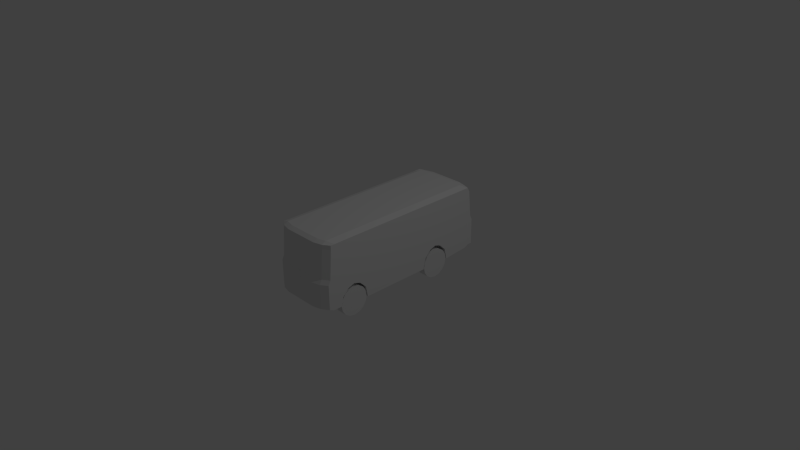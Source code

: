 # Source: Bus.blend  (saved by Blender 2.73.0; exported with 4.5.12 LTS)
import bpy
from mathutils import Matrix  # noqa: F401  (used for matrix-valued properties, if any)

bpy.ops.wm.read_factory_settings(use_empty=True)
scene = bpy.context.scene
scene.name = 'Scene'

# ---- collections
col_collection_1 = bpy.data.collections.new('Collection 1'); scene.collection.children.link(col_collection_1)

# ---- materials (node trees are filled in below, after node groups)
mat_material0_001 = bpy.data.materials.new('Material0.001')
mat_material0_001.alpha_threshold = 0.0
mat_material0_001.use_transparent_shadow = False
mat_material0_001.roughness = 0.5

# ---- material node trees

# ---- world
world_world = bpy.data.worlds.new('World'); scene.world = world_world
world_world.color = (0.05088, 0.05088, 0.05088)
world_world.use_sun_shadow = False
world_world.sun_shadow_jitter_overblur = 0.0
world_world.cycles.sampling_method = 'MANUAL'
world_world.cycles.sample_map_resolution = 256

# ---- cameras
cam_camera = bpy.data.cameras.new('Camera')
cam_camera.clip_end = 100.0
cam_camera.lens = 35.0
cam_camera.sensor_width = 32.0
cam_camera.sensor_height = 18.0
cam_camera.ortho_scale = 7.314
cam_camera.dof.focus_distance = 0.0
cam_camera.dof.aperture_fstop = 128.0

# ---- lights
light_lamp = bpy.data.lights.new('Lamp', 'POINT')
light_lamp.transmission_factor = 0.0
light_lamp.cutoff_distance = 30.0
light_lamp.energy = 100.0
light_lamp.shadow_buffer_clip_start = 1.001
light_lamp.shadow_soft_size = 0.1
light_lamp.shadow_maximum_resolution = 0.006
light_lamp.use_absolute_resolution = True
light_lamp.cycles.use_multiple_importance_sampling = False

# ---- meshes
me_paz3205green = bpy.data.meshes.new('Paz3205green')
me_paz3205green.from_pydata([(-45.0, 135.8, 16.53), (-45.0, 129.8, 16.53), (-45.0, 129.8, -16.47), (-45.0, 135.8, -16.47), (-45.0, 123.8, 16.53), (-45.0, 123.8, -19.47), (-45.0, 87.85, 16.53), (-45.0, 87.85, -22.47), (-45.0, 84.85, 16.53), (-45.0, 84.85, -7.474), (-45.0, 75.85, 16.53), (-45.0, 75.85, 1.526), (-45.0, 66.85, 16.53), (-45.0, 66.85, 4.527), (-45.0, 57.85, 16.53), (-45.0, 57.85, 1.526), (-45.0, 48.85, 16.53), (-45.0, 48.85, -7.474), (-45.0, 45.85, 16.53), (-45.0, 45.85, -22.47), (-45.0, -50.15, 16.53), (-45.0, -50.15, -22.47), (-45.0, -53.15, 16.53), (-45.0, -53.15, -7.474), (-45.0, -62.15, 16.53), (-45.0, -62.15, 1.526), (-45.0, -71.15, 16.53), (-45.0, -71.15, 4.527), (-45.0, -80.15, 16.53), (-45.0, -80.15, 1.526), (-45.0, -89.15, 16.53), (-45.0, -89.15, -7.474), (-45.0, -92.15, 16.53), (-45.0, -92.15, -19.47), (-45.0, -107.2, 16.53), (-45.0, -104.2, -19.47), (-45.0, -110.2, 16.53), (-45.0, -110.2, -16.47), (-45.0, -110.2, -13.47), (-45.0, -110.2, -16.47), (-45.0, -110.2, 16.53), (-45.0, -110.2, -7.474), (-45.0, -110.2, 13.53), (-45.0, -107.2, 22.53), (-45.0, -104.2, 16.53), (-45.0, -104.2, 61.53), (-45.0, -104.2, 67.53), (-45.0, -104.2, 61.53), (-45.0, -104.2, 16.53), (-45.0, -98.15, 16.53), (-45.0, -98.15, 67.53), (-45.0, -104.2, 67.53), (-45.0, 117.8, 16.53), (-45.0, 117.8, 67.53), (-45.0, 126.8, 16.53), (-45.0, 126.8, 67.53), (-45.0, 129.8, 61.53), (-45.0, 132.8, 16.53), (-45.0, 132.8, 25.53), (-45.0, 135.8, 19.53), (-45.0, 135.8, -16.47), (-45.0, 135.8, 19.53), (-45.0, 135.8, 16.53), (-45.0, 135.8, -16.47), (-45.0, 129.8, -16.47), (-36.0, 132.8, -16.47), (-36.0, 138.8, -16.47), (-45.0, 129.8, -16.47), (-45.0, 123.8, -19.47), (-36.0, 123.8, -19.47), (-36.0, 123.8, -19.47), (-36.0, 132.8, -16.47), (-45.0, 129.8, -16.47), (-45.0, 123.8, -19.47), (-45.0, 87.85, -22.47), (-36.0, 87.85, -22.47), (-36.0, 123.8, -19.47), (-45.0, 87.85, -22.47), (-45.0, 84.85, -7.474), (-36.0, 84.85, -7.474), (-36.0, 87.85, -22.47), (-45.0, 84.85, -7.474), (-45.0, 75.85, 1.526), (-36.0, 75.85, 1.526), (-36.0, 84.85, -7.474), (-45.0, 75.85, 1.526), (-45.0, 66.85, 4.527), (-36.0, 66.85, 4.527), (-36.0, 75.85, 1.526), (-45.0, 66.85, 4.527), (-45.0, 57.85, 1.526), (-36.0, 57.85, 1.526), (-36.0, 66.85, 4.527), (-45.0, 57.85, 1.526), (-45.0, 48.85, -7.474), (-36.0, 48.85, -7.474), (-36.0, 57.85, 1.526), (-45.0, 48.85, -7.474), (-45.0, 45.85, -22.47), (-36.0, 45.85, -22.47), (-36.0, 48.85, -7.474), (-45.0, 45.85, -22.47), (-45.0, -50.15, -22.47), (-36.0, -50.15, -22.47), (-36.0, 45.85, -22.47), (-45.0, -50.15, -22.47), (-45.0, -53.15, -7.474), (-36.0, -53.15, -7.474), (-36.0, -50.15, -22.47), (-45.0, -53.15, -7.474), (-45.0, -62.15, 1.526), (-36.0, -62.15, 1.526), (-36.0, -53.15, -7.474), (-45.0, -62.15, 1.526), (-45.0, -71.15, 4.527), (-36.0, -71.15, 4.527), (-36.0, -62.15, 1.526), (-45.0, -71.15, 4.527), (-45.0, -80.15, 1.526), (-36.0, -80.15, 1.526), (-36.0, -71.15, 4.527), (-45.0, -80.15, 1.526), (-45.0, -89.15, -7.474), (-36.0, -89.15, -7.474), (-36.0, -80.15, 1.526), (-45.0, -89.15, -7.474), (-45.0, -92.15, -19.47), (-36.0, -92.15, -19.47), (-36.0, -89.15, -7.474), (-45.0, -92.15, -19.47), (-45.0, -104.2, -19.47), (-36.0, -110.2, -19.47), (-36.0, -92.15, -19.47), (-45.0, -104.2, -19.47), (-45.0, -110.2, -16.47), (-36.0, -116.2, -16.47), (-36.0, -116.2, -16.47), (-36.0, -110.2, -19.47), (-45.0, -104.2, -19.47), (-45.0, -110.2, -16.47), (-45.0, -110.2, -13.47), (-36.0, -116.2, -13.47), (-36.0, -116.2, -13.47), (-36.0, -116.2, -16.47), (-45.0, -110.2, -16.47), (-45.0, -110.2, -7.474), (-36.0, -116.2, -7.474), (-45.0, -110.2, -7.474), (-45.0, -110.2, 13.53), (-36.0, -116.2, 13.53), (-36.0, -116.2, -7.474), (-45.0, -110.2, 13.53), (-45.0, -110.2, 16.53), (-36.0, -116.2, 16.53), (-36.0, -116.2, 13.53), (-45.0, -110.2, 16.53), (-45.0, -107.2, 22.53), (-36.0, -113.2, 22.53), (-36.0, -113.2, 22.53), (-36.0, -116.2, 16.53), (-45.0, -110.2, 16.53), (-45.0, -107.2, 22.53), (-45.0, -104.2, 61.53), (-36.0, -110.2, 61.53), (-36.0, -110.2, 61.53), (-36.0, -113.2, 22.53), (-45.0, -107.2, 22.53), (-45.0, -104.2, 61.53), (-45.0, -104.2, 67.53), (-36.0, -110.2, 67.53), (-36.0, -110.2, 61.53), (-45.0, -104.2, 67.53), (-45.0, -98.15, 67.53), (-36.0, -104.2, 70.53), (-36.0, -104.2, 70.53), (-36.0, -110.2, 67.53), (-45.0, -104.2, 67.53), (-45.0, 117.8, 67.53), (-36.0, 120.8, 70.53), (-45.0, 117.8, 67.53), (-45.0, 126.8, 67.53), (-36.0, 129.8, 67.53), (-36.0, 129.8, 67.53), (-36.0, 120.8, 70.53), (-45.0, 117.8, 67.53), (-45.0, 126.8, 67.53), (-45.0, 129.8, 61.53), (-36.0, 132.8, 61.53), (-36.0, 132.8, 61.53), (-36.0, 129.8, 67.53), (-45.0, 126.8, 67.53), (-45.0, 129.8, 61.53), (-45.0, 132.8, 25.53), (-36.0, 135.8, 25.53), (-36.0, 135.8, 25.53), (-36.0, 132.8, 61.53), (-45.0, 129.8, 61.53), (-45.0, 132.8, 25.53), (-45.0, 135.8, 19.53), (-36.0, 138.8, 19.53), (-36.0, 138.8, 19.53), (-36.0, 135.8, 25.53), (-45.0, 132.8, 25.53), (-45.0, 135.8, 19.53), (-45.0, 135.8, -16.47), (-36.0, 138.8, -16.47), (-36.0, 138.8, 19.53), (-24.0, 132.8, -16.47), (-24.0, 141.8, -16.47), (-36.0, 132.8, -16.47), (-36.0, 123.8, -19.47), (-24.0, 123.8, -19.47), (-24.0, 132.8, -16.47), (-36.0, 123.8, -19.47), (-36.0, 87.85, -22.47), (-24.0, 87.85, -22.47), (-24.0, 123.8, -19.47), (-36.0, 87.85, -22.47), (-36.0, 84.85, -7.474), (-24.0, 84.85, -22.47), (-24.0, 84.85, -22.47), (-24.0, 87.85, -22.47), (-36.0, 87.85, -22.47), (-36.0, 84.85, -7.474), (-36.0, 75.85, 1.526), (-24.0, 75.85, -22.47), (-24.0, 75.85, -22.47), (-24.0, 84.85, -22.47), (-36.0, 84.85, -7.474), (-36.0, 75.85, 1.526), (-36.0, 66.85, 4.527), (-24.0, 66.85, -22.47), (-24.0, 66.85, -22.47), (-24.0, 75.85, -22.47), (-36.0, 75.85, 1.526), (-36.0, 66.85, 4.527), (-36.0, 57.85, 1.526), (-24.0, 57.85, -22.47), (-24.0, 57.85, -22.47), (-24.0, 66.85, -22.47), (-36.0, 66.85, 4.527), (-36.0, 57.85, 1.526), (-36.0, 48.85, -7.474), (-24.0, 48.85, -22.47), (-24.0, 48.85, -22.47), (-24.0, 57.85, -22.47), (-36.0, 57.85, 1.526), (-36.0, 48.85, -7.474), (-36.0, 45.85, -22.47), (-24.0, 45.85, -22.47), (-24.0, 45.85, -22.47), (-24.0, 48.85, -22.47), (-36.0, 48.85, -7.474), (-24.0, -50.15, -22.47), (-24.0, 45.85, -22.47), (-36.0, -50.15, -22.47), (-36.0, -53.15, -7.474), (-24.0, -53.15, -22.47), (-24.0, -53.15, -22.47), (-24.0, -50.15, -22.47), (-36.0, -50.15, -22.47), (-36.0, -53.15, -7.474), (-36.0, -62.15, 1.526), (-24.0, -62.15, -22.47), (-24.0, -62.15, -22.47), (-24.0, -53.15, -22.47), (-36.0, -53.15, -7.474), (-36.0, -62.15, 1.526), (-36.0, -71.15, 4.527), (-24.0, -71.15, -22.47), (-24.0, -71.15, -22.47), (-24.0, -62.15, -22.47), (-36.0, -62.15, 1.526), (-36.0, -71.15, 4.527), (-36.0, -80.15, 1.526), (-24.0, -80.15, -19.47), (-24.0, -80.15, -19.47), (-24.0, -71.15, -22.47), (-36.0, -71.15, 4.527), (-36.0, -80.15, 1.526), (-36.0, -89.15, -7.474), (-24.0, -89.15, -19.47), (-24.0, -89.15, -19.47), (-24.0, -80.15, -19.47), (-36.0, -80.15, 1.526), (-36.0, -89.15, -7.474), (-36.0, -92.15, -19.47), (-24.0, -92.15, -19.47), (-24.0, -92.15, -19.47), (-24.0, -89.15, -19.47), (-36.0, -89.15, -7.474), (-24.0, -113.2, -19.47), (-24.0, -92.15, -19.47), (-36.0, -110.2, -19.47), (-36.0, -116.2, -16.47), (-24.0, -119.2, -16.47), (-24.0, -119.2, -16.47), (-24.0, -113.2, -19.47), (-36.0, -110.2, -19.47), (-36.0, -116.2, -16.47), (-36.0, -116.2, -13.47), (-24.0, -119.2, -13.47), (-24.0, -119.2, -16.47), (-36.0, -116.2, -13.47), (-36.0, -116.2, -7.474), (-24.0, -119.2, -7.474), (-24.0, -119.2, -13.47), (-36.0, -116.2, -7.474), (-36.0, -116.2, 13.53), (-24.0, -119.2, 13.53), (-24.0, -119.2, -7.474), (-36.0, -116.2, 13.53), (-36.0, -116.2, 16.53), (-24.0, -119.2, 16.53), (-24.0, -119.2, 13.53), (-36.0, -116.2, 16.53), (-36.0, -113.2, 22.53), (-24.0, -116.2, 22.53), (-24.0, -116.2, 22.53), (-24.0, -119.2, 16.53), (-36.0, -116.2, 16.53), (-36.0, -113.2, 22.53), (-36.0, -110.2, 61.53), (-24.0, -113.2, 61.53), (-24.0, -113.2, 61.53), (-24.0, -116.2, 22.53), (-36.0, -113.2, 22.53), (-36.0, -110.2, 61.53), (-36.0, -110.2, 67.53), (-24.0, -113.2, 67.53), (-24.0, -113.2, 61.53), (-36.0, -110.2, 67.53), (-36.0, -104.2, 70.53), (-24.0, -107.2, 70.53), (-24.0, -107.2, 70.53), (-24.0, -113.2, 67.53), (-36.0, -110.2, 67.53), (-36.0, -104.2, 70.53), (-36.0, 120.8, 70.53), (-24.0, 123.8, 70.53), (-24.0, -107.2, 70.53), (-36.0, 120.8, 70.53), (-36.0, 129.8, 67.53), (-24.0, 132.8, 67.53), (-24.0, 132.8, 67.53), (-24.0, 123.8, 70.53), (-36.0, 120.8, 70.53), (-36.0, 129.8, 67.53), (-36.0, 132.8, 61.53), (-24.0, 135.8, 61.53), (-24.0, 135.8, 61.53), (-24.0, 132.8, 67.53), (-36.0, 129.8, 67.53), (-36.0, 132.8, 61.53), (-36.0, 135.8, 25.53), (-24.0, 138.8, 25.53), (-24.0, 138.8, 25.53), (-24.0, 135.8, 61.53), (-36.0, 132.8, 61.53), (-36.0, 135.8, 25.53), (-36.0, 138.8, 19.53), (-24.0, 141.8, 19.53), (-24.0, 141.8, 19.53), (-24.0, 138.8, 25.53), (-36.0, 135.8, 25.53), (-36.0, 138.8, 19.53), (-36.0, 138.8, -16.47), (-24.0, 141.8, -16.47), (-24.0, 141.8, 19.53), (24.0, 132.8, -16.47), (24.0, 141.8, -16.47), (-24.0, 132.8, -16.47), (-24.0, 123.8, -19.47), (24.0, 123.8, -19.47), (24.0, 132.8, -16.47), (-24.0, 123.8, -19.47), (-24.0, 87.85, -22.47), (24.0, 87.85, -22.47), (24.0, 123.8, -19.47), (-24.0, 87.85, -22.47), (-24.0, 84.85, -22.47), (24.0, 84.85, -22.47), (24.0, 87.85, -22.47), (-24.0, 75.85, -22.47), (24.0, 75.85, -22.47), (-24.0, 66.85, -22.47), (24.0, 66.85, -22.47), (-24.0, 57.85, -22.47), (24.0, 57.85, -22.47), (-24.0, 48.85, -22.47), (24.0, 48.85, -22.47), (24.0, 45.85, -22.47), (24.0, -50.15, -22.47), (-24.0, -53.15, -22.47), (24.0, -53.15, -22.47), (-24.0, -62.15, -22.47), (24.0, -62.15, -22.47), (-24.0, -71.15, -22.47), (24.0, -71.15, -22.47), (-24.0, -71.15, -22.47), (-24.0, -80.15, -19.47), (24.0, -80.15, -19.47), (24.0, -71.15, -22.47), (-24.0, -80.15, -19.47), (-24.0, -89.15, -19.47), (24.0, -89.15, -19.47), (24.0, -80.15, -19.47), (24.0, -92.15, -19.47), (24.0, -113.2, -19.47), (-24.0, -113.2, -19.47), (-24.0, -119.2, -16.47), (24.0, -119.2, -16.47), (24.0, -113.2, -19.47), (-24.0, -119.2, -16.47), (-24.0, -119.2, -13.47), (24.0, -119.2, -13.47), (24.0, -119.2, -16.47), (-24.0, -119.2, -7.474), (24.0, -119.2, -7.474), (-24.0, -119.2, 13.53), (24.0, -119.2, 13.53), (-24.0, -119.2, 16.53), (24.0, -119.2, 16.53), (-24.0, -119.2, 16.53), (-24.0, -116.2, 22.53), (24.0, -116.2, 22.53), (24.0, -119.2, 16.53), (-24.0, -116.2, 22.53), (-24.0, -113.2, 61.53), (24.0, -113.2, 61.53), (24.0, -116.2, 22.53), (-24.0, -113.2, 61.53), (-24.0, -113.2, 67.53), (24.0, -113.2, 67.53), (24.0, -113.2, 61.53), (-24.0, -113.2, 67.53), (-24.0, -107.2, 70.53), (24.0, -107.2, 70.53), (24.0, -113.2, 67.53), (24.0, 123.8, 70.53), (24.0, -107.2, 70.53), (-24.0, 123.8, 70.53), (-24.0, 132.8, 67.53), (24.0, 132.8, 67.53), (24.0, 123.8, 70.53), (-24.0, 132.8, 67.53), (-24.0, 135.8, 61.53), (24.0, 135.8, 61.53), (24.0, 132.8, 67.53), (-24.0, 135.8, 61.53), (-24.0, 138.8, 25.53), (24.0, 138.8, 25.53), (24.0, 135.8, 61.53), (-24.0, 138.8, 25.53), (-24.0, 141.8, 19.53), (24.0, 141.8, 19.53), (24.0, 138.8, 25.53), (-24.0, 141.8, 19.53), (-24.0, 141.8, -16.47), (24.0, 141.8, -16.47), (24.0, 141.8, 19.53), (36.0, 132.8, -16.47), (36.0, 138.8, -16.47), (24.0, 132.8, -16.47), (24.0, 123.8, -19.47), (36.0, 123.8, -19.47), (36.0, 132.8, -16.47), (24.0, 123.8, -19.47), (24.0, 87.85, -22.47), (36.0, 87.85, -22.47), (36.0, 123.8, -19.47), (24.0, 87.85, -22.47), (24.0, 84.85, -22.47), (36.0, 84.85, -7.474), (36.0, 84.85, -7.474), (36.0, 87.85, -22.47), (24.0, 87.85, -22.47), (24.0, 84.85, -22.47), (24.0, 75.85, -22.47), (36.0, 75.85, 1.526), (36.0, 75.85, 1.526), (36.0, 84.85, -7.474), (24.0, 84.85, -22.47), (24.0, 75.85, -22.47), (24.0, 66.85, -22.47), (36.0, 66.85, 4.527), (36.0, 66.85, 4.527), (36.0, 75.85, 1.526), (24.0, 75.85, -22.47), (24.0, 66.85, -22.47), (24.0, 57.85, -22.47), (36.0, 57.85, 1.526), (36.0, 57.85, 1.526), (36.0, 66.85, 4.527), (24.0, 66.85, -22.47), (24.0, 57.85, -22.47), (24.0, 48.85, -22.47), (36.0, 48.85, -7.474), (36.0, 48.85, -7.474), (36.0, 57.85, 1.526), (24.0, 57.85, -22.47), (24.0, 48.85, -22.47), (24.0, 45.85, -22.47), (36.0, 45.85, -22.47), (36.0, 45.85, -22.47), (36.0, 48.85, -7.474), (24.0, 48.85, -22.47), (36.0, -50.15, -22.47), (36.0, 45.85, -22.47), (24.0, -50.15, -22.47), (24.0, -53.15, -22.47), (36.0, -53.15, -7.474), (36.0, -53.15, -7.474), (36.0, -50.15, -22.47), (24.0, -50.15, -22.47), (24.0, -53.15, -22.47), (24.0, -62.15, -22.47), (36.0, -62.15, 1.526), (36.0, -62.15, 1.526), (36.0, -53.15, -7.474), (24.0, -53.15, -22.47), (24.0, -62.15, -22.47), (24.0, -71.15, -22.47), (36.0, -71.15, 4.527), (36.0, -71.15, 4.527), (36.0, -62.15, 1.526), (24.0, -62.15, -22.47), (24.0, -71.15, -22.47), (24.0, -80.15, -19.47), (36.0, -80.15, 1.526), (36.0, -80.15, 1.526), (36.0, -71.15, 4.527), (24.0, -71.15, -22.47), (24.0, -80.15, -19.47), (24.0, -89.15, -19.47), (36.0, -89.15, -7.474), (36.0, -89.15, -7.474), (36.0, -80.15, 1.526), (24.0, -80.15, -19.47), (24.0, -89.15, -19.47), (24.0, -92.15, -19.47), (36.0, -92.15, -19.47), (36.0, -92.15, -19.47), (36.0, -89.15, -7.474), (24.0, -89.15, -19.47), (36.0, -110.2, -19.47), (36.0, -92.15, -19.47), (24.0, -113.2, -19.47), (24.0, -119.2, -16.47), (36.0, -116.2, -16.47), (36.0, -116.2, -16.47), (36.0, -110.2, -19.47), (24.0, -113.2, -19.47), (24.0, -119.2, -16.47), (24.0, -119.2, -13.47), (36.0, -116.2, -13.47), (36.0, -116.2, -16.47), (24.0, -119.2, -7.474), (36.0, -116.2, -7.474), (24.0, -119.2, 13.53), (36.0, -116.2, 13.53), (24.0, -119.2, 16.53), (36.0, -116.2, 16.53), (24.0, -119.2, 16.53), (24.0, -116.2, 22.53), (36.0, -113.2, 22.53), (36.0, -113.2, 22.53), (36.0, -116.2, 16.53), (24.0, -119.2, 16.53), (24.0, -116.2, 22.53), (24.0, -113.2, 61.53), (36.0, -110.2, 61.53), (36.0, -110.2, 61.53), (36.0, -113.2, 22.53), (24.0, -116.2, 22.53), (24.0, -113.2, 61.53), (24.0, -113.2, 67.53), (36.0, -110.2, 67.53), (36.0, -110.2, 61.53), (24.0, -113.2, 67.53), (24.0, -107.2, 70.53), (36.0, -104.2, 70.53), (36.0, -104.2, 70.53), (36.0, -110.2, 67.53), (24.0, -113.2, 67.53), (36.0, 120.8, 70.53), (36.0, -104.2, 70.53), (24.0, 123.8, 70.53), (24.0, 132.8, 67.53), (36.0, 129.8, 67.53), (36.0, 129.8, 67.53), (36.0, 120.8, 70.53), (24.0, 123.8, 70.53), (24.0, 132.8, 67.53), (24.0, 135.8, 61.53), (36.0, 132.8, 61.53), (36.0, 132.8, 61.53), (36.0, 129.8, 67.53), (24.0, 132.8, 67.53), (24.0, 135.8, 61.53), (24.0, 138.8, 25.53), (36.0, 135.8, 25.53), (36.0, 135.8, 25.53), (36.0, 132.8, 61.53), (24.0, 135.8, 61.53), (24.0, 138.8, 25.53), (24.0, 141.8, 19.53), (36.0, 138.8, 19.53), (36.0, 138.8, 19.53), (36.0, 135.8, 25.53), (24.0, 138.8, 25.53), (24.0, 141.8, 19.53), (24.0, 141.8, -16.47), (36.0, 138.8, -16.47), (36.0, 138.8, 19.53), (45.0, 129.8, -16.47), (45.0, 135.8, -16.47), (45.0, 123.8, -19.47), (45.0, 123.8, -19.47), (45.0, 129.8, -16.47), (36.0, 132.8, -16.47), (36.0, 123.8, -19.47), (36.0, 87.85, -22.47), (45.0, 87.85, -22.47), (45.0, 123.8, -19.47), (36.0, 87.85, -22.47), (36.0, 84.85, -7.474), (45.0, 84.85, -7.474), (45.0, 87.85, -22.47), (36.0, 84.85, -7.474), (36.0, 75.85, 1.526), (45.0, 75.85, 1.526), (45.0, 84.85, -7.474), (36.0, 75.85, 1.526), (36.0, 66.85, 4.527), (45.0, 66.85, 4.527), (45.0, 75.85, 1.526), (36.0, 66.85, 4.527), (36.0, 57.85, 1.526), (45.0, 57.85, 1.526), (45.0, 66.85, 4.527), (36.0, 57.85, 1.526), (36.0, 48.85, -7.474), (45.0, 48.85, -7.474), (45.0, 57.85, 1.526), (36.0, 48.85, -7.474), (36.0, 45.85, -22.47), (45.0, 45.85, -22.47), (45.0, 48.85, -7.474), (45.0, -50.15, -22.47), (45.0, 45.85, -22.47), (36.0, -50.15, -22.47), (36.0, -53.15, -7.474), (45.0, -53.15, -7.474), (45.0, -50.15, -22.47), (36.0, -53.15, -7.474), (36.0, -62.15, 1.526), (45.0, -62.15, 1.526), (45.0, -53.15, -7.474), (36.0, -62.15, 1.526), (36.0, -71.15, 4.527), (45.0, -71.15, 4.527), (45.0, -62.15, 1.526), (36.0, -71.15, 4.527), (36.0, -80.15, 1.526), (45.0, -80.15, 1.526), (45.0, -71.15, 4.527), (36.0, -80.15, 1.526), (36.0, -89.15, -7.474), (45.0, -89.15, -7.474), (45.0, -80.15, 1.526), (36.0, -89.15, -7.474), (36.0, -92.15, -19.47), (45.0, -92.15, -19.47), (45.0, -89.15, -7.474), (45.0, -104.2, -19.47), (45.0, -92.15, -19.47), (36.0, -110.2, -19.47), (36.0, -116.2, -16.47), (45.0, -110.2, -16.47), (45.0, -104.2, -19.47), (36.0, -116.2, -16.47), (36.0, -116.2, -13.47), (45.0, -110.2, -13.47), (45.0, -110.2, -16.47), (36.0, -116.2, -7.474), (45.0, -110.2, -7.474), (36.0, -116.2, -7.474), (36.0, -116.2, 13.53), (45.0, -110.2, 13.53), (45.0, -110.2, -7.474), (36.0, -116.2, 13.53), (36.0, -116.2, 16.53), (45.0, -110.2, 16.53), (45.0, -110.2, 13.53), (36.0, -116.2, 16.53), (36.0, -113.2, 22.53), (45.0, -107.2, 22.53), (45.0, -107.2, 22.53), (45.0, -110.2, 16.53), (36.0, -116.2, 16.53), (36.0, -113.2, 22.53), (36.0, -110.2, 61.53), (45.0, -104.2, 61.53), (45.0, -104.2, 61.53), (45.0, -107.2, 22.53), (36.0, -113.2, 22.53), (36.0, -110.2, 61.53), (36.0, -110.2, 67.53), (45.0, -104.2, 67.53), (45.0, -104.2, 61.53), (36.0, -110.2, 67.53), (36.0, -104.2, 70.53), (45.0, -98.15, 67.53), (45.0, -98.15, 67.53), (45.0, -104.2, 67.53), (36.0, -110.2, 67.53), (36.0, -104.2, 70.53), (36.0, 120.8, 70.53), (45.0, 117.8, 67.53), (45.0, 117.8, 67.53), (45.0, -98.15, 67.53), (36.0, -104.2, 70.53), (36.0, 120.8, 70.53), (36.0, 129.8, 67.53), (45.0, 126.8, 67.53), (45.0, 126.8, 67.53), (36.0, 120.8, 70.53), (36.0, 129.8, 67.53), (36.0, 132.8, 61.53), (45.0, 129.8, 61.53), (45.0, 129.8, 61.53), (45.0, 126.8, 67.53), (36.0, 129.8, 67.53), (36.0, 132.8, 61.53), (36.0, 135.8, 25.53), (45.0, 132.8, 25.53), (45.0, 132.8, 25.53), (45.0, 129.8, 61.53), (36.0, 132.8, 61.53), (36.0, 135.8, 25.53), (36.0, 138.8, 19.53), (45.0, 135.8, 19.53), (45.0, 135.8, 19.53), (45.0, 132.8, 25.53), (36.0, 135.8, 25.53), (36.0, 138.8, 19.53), (36.0, 138.8, -16.47), (45.0, 135.8, -16.47), (45.0, 135.8, 19.53), (45.0, 135.8, -16.47), (45.0, 129.8, -16.47), (45.0, 129.8, 16.53), (45.0, 135.8, 16.53), (45.0, 123.8, -19.47), (45.0, 123.8, 16.53), (45.0, 87.85, -22.47), (45.0, 87.85, 16.53), (45.0, 84.85, -7.474), (45.0, 84.85, 16.53), (45.0, 75.85, 1.526), (45.0, 75.85, 16.53), (45.0, 66.85, 4.527), (45.0, 66.85, 16.53), (45.0, 57.85, 1.526), (45.0, 57.85, 16.53), (45.0, 48.85, -7.474), (45.0, 48.85, 16.53), (45.0, 45.85, -22.47), (45.0, 45.85, 16.53), (45.0, -50.15, -22.47), (45.0, -50.15, 16.53), (45.0, -53.15, -7.474), (45.0, -53.15, 16.53), (45.0, -62.15, 1.526), (45.0, -62.15, 16.53), (45.0, -71.15, 4.527), (45.0, -71.15, 16.53), (45.0, -80.15, 1.526), (45.0, -80.15, 16.53), (45.0, -89.15, -7.474), (45.0, -89.15, 16.53), (45.0, -92.15, -19.47), (45.0, -92.15, 16.53), (45.0, -104.2, -19.47), (45.0, -107.2, 16.53), (45.0, -110.2, -16.47), (45.0, -110.2, 16.53), (45.0, -110.2, -16.47), (45.0, -110.2, -13.47), (45.0, -110.2, 16.53), (45.0, -110.2, -7.474), (45.0, -110.2, 13.53), (45.0, -107.2, 22.53), (45.0, -104.2, 61.53), (45.0, -104.2, 16.53), (45.0, -104.2, 61.53), (45.0, -104.2, 67.53), (45.0, -104.2, 16.53), (45.0, -104.2, 67.53), (45.0, -98.15, 67.53), (45.0, -98.15, 16.53), (45.0, 117.8, 67.53), (45.0, 117.8, 16.53), (45.0, 126.8, 67.53), (45.0, 126.8, 16.53), (45.0, 129.8, 61.53), (45.0, 132.8, 25.53), (45.0, 132.8, 16.53), (45.0, 135.8, 19.53), (45.0, 135.8, 19.53), (45.0, 135.8, -16.47), (45.0, 135.8, 16.53), (-29.33, -79.02, -2.097), (-29.33, -71.15, -0.4624), (-29.33, -71.15, -20.47), (-29.33, -85.29, -6.332), (-29.33, -89.56, -12.7), (-29.33, -91.16, -20.47), (-29.33, -89.56, -28.24), (-29.33, -85.53, -34.35), (-29.33, -79.09, -38.82), (-29.33, -71.15, -40.48), (-29.33, -63.38, -38.88), (-29.33, -57.18, -34.78), (-29.33, -52.81, -28.41), (-29.33, -51.14, -20.47), (-29.33, -52.81, -12.54), (-29.33, -57.01, -6.332), (-29.33, -63.62, -1.963), (-29.33, -71.15, -0.4624), (-29.33, -79.02, -2.097), (-42.67, -79.02, -2.097), (-42.67, -71.15, -0.4624), (-29.33, -79.02, -2.097), (-29.33, -85.29, -6.332), (-42.67, -85.29, -6.332), (-42.67, -79.02, -2.097), (-29.33, -85.29, -6.332), (-29.33, -89.56, -12.7), (-42.67, -89.56, -12.7), (-42.67, -85.29, -6.332), (-29.33, -89.56, -12.7), (-29.33, -91.16, -20.47), (-42.67, -91.16, -20.47), (-42.67, -89.56, -12.7), (-29.33, -91.16, -20.47), (-29.33, -89.56, -28.24), (-42.67, -89.56, -28.24), (-42.67, -91.16, -20.47), (-29.33, -89.56, -28.24), (-29.33, -85.53, -34.35), (-42.67, -85.53, -34.35), (-42.67, -89.56, -28.24), (-29.33, -85.53, -34.35), (-29.33, -79.09, -38.82), (-42.67, -79.09, -38.82), (-42.67, -85.53, -34.35), (-29.33, -79.09, -38.82), (-29.33, -71.15, -40.48), (-42.67, -71.15, -40.48), (-42.67, -79.09, -38.82), (-29.33, -71.15, -40.48), (-29.33, -63.38, -38.88), (-42.67, -63.38, -38.88), (-42.67, -71.15, -40.48), (-29.33, -63.38, -38.88), (-29.33, -57.18, -34.78), (-42.67, -57.18, -34.78), (-42.67, -63.38, -38.88), (-29.33, -57.18, -34.78), (-29.33, -52.81, -28.41), (-42.67, -52.81, -28.41), (-42.67, -57.18, -34.78), (-29.33, -52.81, -28.41), (-29.33, -51.14, -20.47), (-42.67, -51.14, -20.47), (-42.67, -52.81, -28.41), (-29.33, -51.14, -20.47), (-29.33, -52.81, -12.54), (-42.67, -52.81, -12.54), (-42.67, -51.14, -20.47), (-29.33, -52.81, -12.54), (-29.33, -57.01, -6.332), (-42.67, -57.01, -6.332), (-42.67, -52.81, -12.54), (-29.33, -57.01, -6.332), (-29.33, -63.62, -1.963), (-42.67, -63.62, -1.963), (-42.67, -57.01, -6.332), (-29.33, -63.62, -1.963), (-29.33, -71.15, -0.4624), (-42.67, -71.15, -0.4624), (-42.67, -63.62, -1.963), (-42.67, -71.15, -0.4624), (-42.67, -79.02, -2.097), (-42.67, -71.15, -20.47), (-42.67, -85.29, -6.332), (-42.67, -89.56, -12.7), (-42.67, -91.16, -20.47), (-42.67, -89.56, -28.24), (-42.67, -85.53, -34.35), (-42.67, -79.09, -38.82), (-42.67, -71.15, -40.48), (-42.67, -63.38, -38.88), (-42.67, -57.18, -34.78), (-42.67, -52.81, -28.41), (-42.67, -51.14, -20.47), (-42.67, -52.81, -12.54), (-42.67, -57.01, -6.332), (-42.67, -63.62, -1.963), (43.67, -79.02, -2.097), (43.67, -71.15, -0.4624), (43.67, -71.15, -20.47), (43.67, -85.29, -6.332), (43.67, -89.56, -12.7), (43.67, -91.16, -20.47), (43.67, -89.56, -28.24), (43.67, -85.53, -34.35), (43.67, -79.09, -38.82), (43.67, -71.15, -40.48), (43.67, -63.38, -38.88), (43.67, -57.18, -34.78), (43.67, -52.81, -28.41), (43.67, -51.14, -20.47), (43.67, -52.81, -12.54), (43.67, -57.01, -6.332), (43.67, -63.62, -1.963), (43.67, -71.15, -0.4624), (43.67, -79.02, -2.097), (30.33, -79.02, -2.097), (30.33, -71.15, -0.4624), (43.67, -79.02, -2.097), (43.67, -85.29, -6.332), (30.33, -85.29, -6.332), (30.33, -79.02, -2.097), (43.67, -85.29, -6.332), (43.67, -89.56, -12.7), (30.33, -89.56, -12.7), (30.33, -85.29, -6.332), (43.67, -89.56, -12.7), (43.67, -91.16, -20.47), (30.33, -91.16, -20.47), (30.33, -89.56, -12.7), (43.67, -91.16, -20.47), (43.67, -89.56, -28.24), (30.33, -89.56, -28.24), (30.33, -91.16, -20.47), (43.67, -89.56, -28.24), (43.67, -85.53, -34.35), (30.33, -85.53, -34.35), (30.33, -89.56, -28.24), (43.67, -85.53, -34.35), (43.67, -79.09, -38.82), (30.33, -79.09, -38.82), (30.33, -85.53, -34.35), (43.67, -79.09, -38.82), (43.67, -71.15, -40.48), (30.33, -71.15, -40.48), (30.33, -79.09, -38.82), (43.67, -71.15, -40.48), (43.67, -63.38, -38.88), (30.33, -63.38, -38.88), (30.33, -71.15, -40.48), (43.67, -63.38, -38.88), (43.67, -57.18, -34.78), (30.33, -57.18, -34.78), (30.33, -63.38, -38.88), (43.67, -57.18, -34.78), (43.67, -52.81, -28.41), (30.33, -52.81, -28.41), (30.33, -57.18, -34.78), (43.67, -52.81, -28.41), (43.67, -51.14, -20.47), (30.33, -51.14, -20.47), (30.33, -52.81, -28.41), (43.67, -51.14, -20.47), (43.67, -52.81, -12.54), (30.33, -52.81, -12.54), (30.33, -51.14, -20.47), (43.67, -52.81, -12.54), (43.67, -57.01, -6.332), (30.33, -57.01, -6.332), (30.33, -52.81, -12.54), (43.67, -57.01, -6.332), (43.67, -63.62, -1.963), (30.33, -63.62, -1.963), (30.33, -57.01, -6.332), (43.67, -63.62, -1.963), (43.67, -71.15, -0.4624), (30.33, -71.15, -0.4624), (30.33, -63.62, -1.963), (30.33, -71.15, -0.4624), (30.33, -79.02, -2.097), (30.33, -71.15, -20.47), (30.33, -85.29, -6.332), (30.33, -89.56, -12.7), (30.33, -91.16, -20.47), (30.33, -89.56, -28.24), (30.33, -85.53, -34.35), (30.33, -79.09, -38.82), (30.33, -71.15, -40.48), (30.33, -63.38, -38.88), (30.33, -57.18, -34.78), (30.33, -52.81, -28.41), (30.33, -51.14, -20.47), (30.33, -52.81, -12.54), (30.33, -57.01, -6.332), (30.33, -63.62, -1.963), (-29.33, 58.98, -3.097), (-29.33, 66.85, -1.462), (-29.33, 66.85, -21.47), (-29.33, 52.71, -7.332), (-29.33, 48.44, -13.7), (-29.33, 46.84, -21.47), (-29.33, 48.44, -29.24), (-29.33, 52.47, -35.35), (-29.33, 58.91, -39.82), (-29.33, 66.85, -41.48), (-29.33, 74.62, -39.88), (-29.33, 80.82, -35.78), (-29.33, 85.19, -29.41), (-29.33, 86.86, -21.47), (-29.33, 85.19, -13.54), (-29.33, 80.99, -7.332), (-29.33, 74.38, -2.963), (-29.33, 66.85, -1.462), (-29.33, 58.98, -3.097), (-42.67, 58.98, -3.097), (-42.67, 66.85, -1.462), (-29.33, 58.98, -3.097), (-29.33, 52.71, -7.332), (-42.67, 52.71, -7.332), (-42.67, 58.98, -3.097), (-29.33, 52.71, -7.332), (-29.33, 48.44, -13.7), (-42.67, 48.44, -13.7), (-42.67, 52.71, -7.332), (-29.33, 48.44, -13.7), (-29.33, 46.84, -21.47), (-42.67, 46.84, -21.47), (-42.67, 48.44, -13.7), (-29.33, 46.84, -21.47), (-29.33, 48.44, -29.24), (-42.67, 48.44, -29.24), (-42.67, 46.84, -21.47), (-29.33, 48.44, -29.24), (-29.33, 52.47, -35.35), (-42.67, 52.47, -35.35), (-42.67, 48.44, -29.24), (-29.33, 52.47, -35.35), (-29.33, 58.91, -39.82), (-42.67, 58.91, -39.82), (-42.67, 52.47, -35.35), (-29.33, 58.91, -39.82), (-29.33, 66.85, -41.48), (-42.67, 66.85, -41.48), (-42.67, 58.91, -39.82), (-29.33, 66.85, -41.48), (-29.33, 74.62, -39.88), (-42.67, 74.62, -39.88), (-42.67, 66.85, -41.48), (-29.33, 74.62, -39.88), (-29.33, 80.82, -35.78), (-42.67, 80.82, -35.78), (-42.67, 74.62, -39.88), (-29.33, 80.82, -35.78), (-29.33, 85.19, -29.41), (-42.67, 85.19, -29.41), (-42.67, 80.82, -35.78), (-29.33, 85.19, -29.41), (-29.33, 86.86, -21.47), (-42.67, 86.86, -21.47), (-42.67, 85.19, -29.41), (-29.33, 86.86, -21.47), (-29.33, 85.19, -13.54), (-42.67, 85.19, -13.54), (-42.67, 86.86, -21.47), (-29.33, 85.19, -13.54), (-29.33, 80.99, -7.332), (-42.67, 80.99, -7.332), (-42.67, 85.19, -13.54), (-29.33, 80.99, -7.332), (-29.33, 74.38, -2.963), (-42.67, 74.38, -2.963), (-42.67, 80.99, -7.332), (-29.33, 74.38, -2.963), (-29.33, 66.85, -1.462), (-42.67, 66.85, -1.462), (-42.67, 74.38, -2.963), (-42.67, 66.85, -1.462), (-42.67, 58.98, -3.097), (-42.67, 66.85, -21.47), (-42.67, 52.71, -7.332), (-42.67, 48.44, -13.7), (-42.67, 46.84, -21.47), (-42.67, 48.44, -29.24), (-42.67, 52.47, -35.35), (-42.67, 58.91, -39.82), (-42.67, 66.85, -41.48), (-42.67, 74.62, -39.88), (-42.67, 80.82, -35.78), (-42.67, 85.19, -29.41), (-42.67, 86.86, -21.47), (-42.67, 85.19, -13.54), (-42.67, 80.99, -7.332), (-42.67, 74.38, -2.963), (44.67, 58.98, -3.097), (44.67, 66.85, -1.462), (44.67, 66.85, -21.47), (44.67, 52.71, -7.332), (44.67, 48.44, -13.7), (44.67, 46.84, -21.47), (44.67, 48.44, -29.24), (44.67, 52.47, -35.35), (44.67, 58.91, -39.82), (44.67, 66.85, -41.48), (44.67, 74.62, -39.88), (44.67, 80.82, -35.78), (44.67, 85.19, -29.41), (44.67, 86.86, -21.47), (44.67, 85.19, -13.54), (44.67, 80.99, -7.332), (44.67, 74.38, -2.963), (44.67, 66.85, -1.462), (44.67, 58.98, -3.097), (31.33, 58.98, -3.097), (31.33, 66.85, -1.462), (44.67, 58.98, -3.097), (44.67, 52.71, -7.332), (31.33, 52.71, -7.332), (31.33, 58.98, -3.097), (44.67, 52.71, -7.332), (44.67, 48.44, -13.7), (31.33, 48.44, -13.7), (31.33, 52.71, -7.332), (44.67, 48.44, -13.7), (44.67, 46.84, -21.47), (31.33, 46.84, -21.47), (31.33, 48.44, -13.7), (44.67, 46.84, -21.47), (44.67, 48.44, -29.24), (31.33, 48.44, -29.24), (31.33, 46.84, -21.47), (44.67, 48.44, -29.24), (44.67, 52.47, -35.35), (31.33, 52.47, -35.35), (31.33, 48.44, -29.24), (44.67, 52.47, -35.35), (44.67, 58.91, -39.82), (31.33, 58.91, -39.82), (31.33, 52.47, -35.35), (44.67, 58.91, -39.82), (44.67, 66.85, -41.48), (31.33, 66.85, -41.48), (31.33, 58.91, -39.82), (44.67, 66.85, -41.48), (44.67, 74.62, -39.88), (31.33, 74.62, -39.88), (31.33, 66.85, -41.48), (44.67, 74.62, -39.88), (44.67, 80.82, -35.78), (31.33, 80.82, -35.78), (31.33, 74.62, -39.88), (44.67, 80.82, -35.78), (44.67, 85.19, -29.41), (31.33, 85.19, -29.41), (31.33, 80.82, -35.78), (44.67, 85.19, -29.41), (44.67, 86.86, -21.47), (31.33, 86.86, -21.47), (31.33, 85.19, -29.41), (44.67, 86.86, -21.47), (44.67, 85.19, -13.54), (31.33, 85.19, -13.54), (31.33, 86.86, -21.47), (44.67, 85.19, -13.54), (44.67, 80.99, -7.332), (31.33, 80.99, -7.332), (31.33, 85.19, -13.54), (44.67, 80.99, -7.332), (44.67, 74.38, -2.963), (31.33, 74.38, -2.963), (31.33, 80.99, -7.332), (44.67, 74.38, -2.963), (44.67, 66.85, -1.462), (31.33, 66.85, -1.462), (31.33, 74.38, -2.963), (31.33, 66.85, -1.462), (31.33, 58.98, -3.097), (31.33, 66.85, -21.47), (31.33, 52.71, -7.332), (31.33, 48.44, -13.7), (31.33, 46.84, -21.47), (31.33, 48.44, -29.24), (31.33, 52.47, -35.35), (31.33, 58.91, -39.82), (31.33, 66.85, -41.48), (31.33, 74.62, -39.88), (31.33, 80.82, -35.78), (31.33, 85.19, -29.41), (31.33, 86.86, -21.47), (31.33, 85.19, -13.54), (31.33, 80.99, -7.332), (31.33, 74.38, -2.963)], [], [(0, 2, 1), (0, 3, 2), (5, 4, 1), (1, 2, 5), (7, 6, 4), (4, 5, 7), (9, 8, 6), (6, 7, 9), (11, 10, 8), (8, 9, 11), (13, 12, 10), (10, 11, 13), (15, 14, 12), (12, 13, 15), (17, 16, 14), (14, 15, 17), (19, 18, 16), (16, 17, 19), (21, 20, 18), (18, 19, 21), (23, 22, 20), (20, 21, 23), (25, 24, 22), (22, 23, 25), (27, 26, 24), (24, 25, 27), (29, 28, 26), (26, 27, 29), (31, 30, 28), (28, 29, 31), (33, 32, 30), (30, 31, 33), (35, 34, 32), (32, 33, 35), (37, 36, 34), (34, 35, 37), (40, 39, 38), (40, 38, 41), (40, 41, 42), (43, 34, 36), (45, 44, 34), (34, 43, 45), (48, 47, 46), (50, 49, 44), (44, 51, 50), (53, 52, 49), (49, 50, 53), (55, 54, 52), (52, 53, 55), (56, 1, 54), (54, 55, 56), (58, 57, 1), (1, 56, 58), (59, 0, 57), (57, 58, 59), (62, 61, 60), (65, 64, 63), (63, 66, 65), (69, 68, 67), (72, 71, 70), (75, 74, 73), (73, 76, 75), (79, 78, 77), (77, 80, 79), (83, 82, 81), (81, 84, 83), (87, 86, 85), (85, 88, 87), (91, 90, 89), (89, 92, 91), (95, 94, 93), (93, 96, 95), (99, 98, 97), (97, 100, 99), (103, 102, 101), (101, 104, 103), (107, 106, 105), (105, 108, 107), (111, 110, 109), (109, 112, 111), (115, 114, 113), (113, 116, 115), (119, 118, 117), (117, 120, 119), (123, 122, 121), (121, 124, 123), (127, 126, 125), (125, 128, 127), (131, 130, 129), (129, 132, 131), (135, 134, 133), (138, 137, 136), (141, 140, 139), (144, 143, 142), (146, 145, 140), (140, 141, 146), (149, 148, 147), (147, 150, 149), (153, 152, 151), (151, 154, 153), (157, 156, 155), (160, 159, 158), (163, 162, 161), (166, 165, 164), (169, 168, 167), (167, 170, 169), (173, 172, 171), (176, 175, 174), (178, 177, 172), (172, 173, 178), (181, 180, 179), (184, 183, 182), (187, 186, 185), (190, 189, 188), (193, 192, 191), (196, 195, 194), (199, 198, 197), (202, 201, 200), (205, 204, 203), (203, 206, 205), (207, 65, 66), (66, 208, 207), (211, 210, 209), (209, 212, 211), (215, 214, 213), (213, 216, 215), (219, 218, 217), (222, 221, 220), (225, 224, 223), (228, 227, 226), (231, 230, 229), (234, 233, 232), (237, 236, 235), (240, 239, 238), (243, 242, 241), (246, 245, 244), (249, 248, 247), (252, 251, 250), (253, 103, 104), (104, 254, 253), (257, 256, 255), (260, 259, 258), (263, 262, 261), (266, 265, 264), (269, 268, 267), (272, 271, 270), (275, 274, 273), (278, 277, 276), (281, 280, 279), (284, 283, 282), (287, 286, 285), (290, 289, 288), (291, 131, 132), (132, 292, 291), (295, 294, 293), (298, 297, 296), (301, 300, 299), (299, 302, 301), (305, 304, 303), (303, 306, 305), (309, 308, 307), (307, 310, 309), (313, 312, 311), (311, 314, 313), (317, 316, 315), (320, 319, 318), (323, 322, 321), (326, 325, 324), (329, 328, 327), (327, 330, 329), (333, 332, 331), (336, 335, 334), (339, 338, 337), (337, 340, 339), (343, 342, 341), (346, 345, 344), (349, 348, 347), (352, 351, 350), (355, 354, 353), (358, 357, 356), (361, 360, 359), (364, 363, 362), (367, 366, 365), (365, 368, 367), (369, 207, 208), (208, 370, 369), (373, 372, 371), (371, 374, 373), (377, 376, 375), (375, 378, 377), (381, 380, 379), (379, 382, 381), (384, 383, 380), (380, 381, 384), (386, 385, 383), (383, 384, 386), (388, 387, 385), (385, 386, 388), (390, 389, 387), (387, 388, 390), (391, 254, 389), (389, 390, 391), (392, 253, 254), (254, 391, 392), (394, 393, 253), (253, 392, 394), (396, 395, 393), (393, 394, 396), (398, 397, 395), (395, 396, 398), (401, 400, 399), (399, 402, 401), (405, 404, 403), (403, 406, 405), (407, 292, 404), (404, 405, 407), (408, 291, 292), (292, 407, 408), (411, 410, 409), (409, 412, 411), (415, 414, 413), (413, 416, 415), (418, 417, 414), (414, 415, 418), (420, 419, 417), (417, 418, 420), (422, 421, 419), (419, 420, 422), (425, 424, 423), (423, 426, 425), (429, 428, 427), (427, 430, 429), (433, 432, 431), (431, 434, 433), (437, 436, 435), (435, 438, 437), (439, 339, 340), (340, 440, 439), (443, 442, 441), (441, 444, 443), (447, 446, 445), (445, 448, 447), (451, 450, 449), (449, 452, 451), (455, 454, 453), (453, 456, 455), (459, 458, 457), (457, 460, 459), (461, 369, 370), (370, 462, 461), (465, 464, 463), (463, 466, 465), (469, 468, 467), (467, 470, 469), (473, 472, 471), (476, 475, 474), (479, 478, 477), (482, 481, 480), (485, 484, 483), (488, 487, 486), (491, 490, 489), (494, 493, 492), (497, 496, 495), (500, 499, 498), (503, 502, 501), (506, 505, 504), (507, 392, 391), (391, 508, 507), (511, 510, 509), (514, 513, 512), (517, 516, 515), (520, 519, 518), (523, 522, 521), (526, 525, 524), (529, 528, 527), (532, 531, 530), (535, 534, 533), (538, 537, 536), (541, 540, 539), (544, 543, 542), (545, 408, 407), (407, 546, 545), (549, 548, 547), (552, 551, 550), (555, 554, 553), (553, 556, 555), (558, 557, 554), (554, 555, 558), (560, 559, 557), (557, 558, 560), (562, 561, 559), (559, 560, 562), (565, 564, 563), (568, 567, 566), (571, 570, 569), (574, 573, 572), (577, 576, 575), (575, 578, 577), (581, 580, 579), (584, 583, 582), (585, 439, 440), (440, 586, 585), (589, 588, 587), (592, 591, 590), (595, 594, 593), (598, 597, 596), (601, 600, 599), (604, 603, 602), (607, 606, 605), (610, 609, 608), (613, 612, 611), (611, 614, 613), (615, 461, 462), (462, 616, 615), (617, 465, 466), (620, 619, 618), (623, 622, 621), (621, 624, 623), (627, 626, 625), (625, 628, 627), (631, 630, 629), (629, 632, 631), (635, 634, 633), (633, 636, 635), (639, 638, 637), (637, 640, 639), (643, 642, 641), (641, 644, 643), (647, 646, 645), (645, 648, 647), (649, 507, 508), (508, 650, 649), (653, 652, 651), (651, 654, 653), (657, 656, 655), (655, 658, 657), (661, 660, 659), (659, 662, 661), (665, 664, 663), (663, 666, 665), (669, 668, 667), (667, 670, 669), (673, 672, 671), (671, 674, 673), (675, 545, 546), (546, 676, 675), (679, 678, 677), (677, 680, 679), (683, 682, 681), (681, 684, 683), (686, 685, 682), (682, 683, 686), (689, 688, 687), (687, 690, 689), (693, 692, 691), (691, 694, 693), (697, 696, 695), (700, 699, 698), (703, 702, 701), (706, 705, 704), (709, 708, 707), (707, 710, 709), (713, 712, 711), (716, 715, 714), (719, 718, 717), (722, 721, 720), (725, 724, 723), (727, 720, 726), (730, 729, 728), (733, 732, 731), (736, 735, 734), (739, 738, 737), (742, 741, 740), (745, 744, 743), (748, 747, 746), (746, 749, 748), (752, 751, 750), (750, 753, 752), (755, 754, 751), (751, 752, 755), (757, 756, 754), (754, 755, 757), (759, 758, 756), (756, 757, 759), (761, 760, 758), (758, 759, 761), (763, 762, 760), (760, 761, 763), (765, 764, 762), (762, 763, 765), (767, 766, 764), (764, 765, 767), (769, 768, 766), (766, 767, 769), (771, 770, 768), (768, 769, 771), (773, 772, 770), (770, 771, 773), (775, 774, 772), (772, 773, 775), (777, 776, 774), (774, 775, 777), (779, 778, 776), (776, 777, 779), (781, 780, 778), (778, 779, 781), (783, 782, 780), (780, 781, 783), (785, 784, 782), (782, 783, 785), (787, 786, 784), (784, 785, 787), (790, 789, 788), (790, 791, 789), (790, 792, 791), (785, 793, 787), (795, 794, 793), (793, 785, 795), (798, 797, 796), (801, 800, 799), (799, 795, 801), (803, 802, 800), (800, 801, 803), (805, 804, 802), (802, 803, 805), (752, 806, 804), (804, 805, 752), (808, 807, 806), (806, 752, 808), (753, 809, 807), (807, 808, 753), (812, 811, 810), (815, 814, 813), (815, 813, 816), (815, 816, 817), (815, 817, 818), (815, 818, 819), (815, 819, 820), (815, 820, 821), (815, 821, 822), (815, 822, 823), (815, 823, 824), (815, 824, 825), (815, 825, 826), (815, 826, 827), (815, 827, 828), (815, 828, 829), (815, 829, 814), (832, 831, 830), (830, 833, 832), (836, 835, 834), (834, 837, 836), (840, 839, 838), (838, 841, 840), (844, 843, 842), (842, 845, 844), (848, 847, 846), (846, 849, 848), (852, 851, 850), (850, 853, 852), (856, 855, 854), (854, 857, 856), (860, 859, 858), (858, 861, 860), (864, 863, 862), (862, 865, 864), (868, 867, 866), (866, 869, 868), (872, 871, 870), (870, 873, 872), (876, 875, 874), (874, 877, 876), (880, 879, 878), (878, 881, 880), (884, 883, 882), (882, 885, 884), (888, 887, 886), (886, 889, 888), (892, 891, 890), (890, 893, 892), (896, 895, 894), (896, 897, 895), (896, 898, 897), (896, 899, 898), (896, 900, 899), (896, 901, 900), (896, 902, 901), (896, 903, 902), (896, 904, 903), (896, 905, 904), (896, 906, 905), (896, 907, 906), (896, 908, 907), (896, 909, 908), (896, 910, 909), (896, 894, 910), (913, 912, 911), (913, 911, 914), (913, 914, 915), (913, 915, 916), (913, 916, 917), (913, 917, 918), (913, 918, 919), (913, 919, 920), (913, 920, 921), (913, 921, 922), (913, 922, 923), (913, 923, 924), (913, 924, 925), (913, 925, 926), (913, 926, 927), (913, 927, 912), (930, 929, 928), (928, 931, 930), (934, 933, 932), (932, 935, 934), (938, 937, 936), (936, 939, 938), (942, 941, 940), (940, 943, 942), (946, 945, 944), (944, 947, 946), (950, 949, 948), (948, 951, 950), (954, 953, 952), (952, 955, 954), (958, 957, 956), (956, 959, 958), (962, 961, 960), (960, 963, 962), (966, 965, 964), (964, 967, 966), (970, 969, 968), (968, 971, 970), (974, 973, 972), (972, 975, 974), (978, 977, 976), (976, 979, 978), (982, 981, 980), (980, 983, 982), (986, 985, 984), (984, 987, 986), (990, 989, 988), (988, 991, 990), (994, 993, 992), (994, 995, 993), (994, 996, 995), (994, 997, 996), (994, 998, 997), (994, 999, 998), (994, 1000, 999), (994, 1001, 1000), (994, 1002, 1001), (994, 1003, 1002), (994, 1004, 1003), (994, 1005, 1004), (994, 1006, 1005), (994, 1007, 1006), (994, 1008, 1007), (994, 992, 1008), (1011, 1010, 1009), (1011, 1009, 1012), (1011, 1012, 1013), (1011, 1013, 1014), (1011, 1014, 1015), (1011, 1015, 1016), (1011, 1016, 1017), (1011, 1017, 1018), (1011, 1018, 1019), (1011, 1019, 1020), (1011, 1020, 1021), (1011, 1021, 1022), (1011, 1022, 1023), (1011, 1023, 1024), (1011, 1024, 1025), (1011, 1025, 1010), (1028, 1027, 1026), (1026, 1029, 1028), (1032, 1031, 1030), (1030, 1033, 1032), (1036, 1035, 1034), (1034, 1037, 1036), (1040, 1039, 1038), (1038, 1041, 1040), (1044, 1043, 1042), (1042, 1045, 1044), (1048, 1047, 1046), (1046, 1049, 1048), (1052, 1051, 1050), (1050, 1053, 1052), (1056, 1055, 1054), (1054, 1057, 1056), (1060, 1059, 1058), (1058, 1061, 1060), (1064, 1063, 1062), (1062, 1065, 1064), (1068, 1067, 1066), (1066, 1069, 1068), (1072, 1071, 1070), (1070, 1073, 1072), (1076, 1075, 1074), (1074, 1077, 1076), (1080, 1079, 1078), (1078, 1081, 1080), (1084, 1083, 1082), (1082, 1085, 1084), (1088, 1087, 1086), (1086, 1089, 1088), (1092, 1091, 1090), (1092, 1093, 1091), (1092, 1094, 1093), (1092, 1095, 1094), (1092, 1096, 1095), (1092, 1097, 1096), (1092, 1098, 1097), (1092, 1099, 1098), (1092, 1100, 1099), (1092, 1101, 1100), (1092, 1102, 1101), (1092, 1103, 1102), (1092, 1104, 1103), (1092, 1105, 1104), (1092, 1106, 1105), (1092, 1090, 1106), (1109, 1108, 1107), (1109, 1107, 1110), (1109, 1110, 1111), (1109, 1111, 1112), (1109, 1112, 1113), (1109, 1113, 1114), (1109, 1114, 1115), (1109, 1115, 1116), (1109, 1116, 1117), (1109, 1117, 1118), (1109, 1118, 1119), (1109, 1119, 1120), (1109, 1120, 1121), (1109, 1121, 1122), (1109, 1122, 1123), (1109, 1123, 1108), (1126, 1125, 1124), (1124, 1127, 1126), (1130, 1129, 1128), (1128, 1131, 1130), (1134, 1133, 1132), (1132, 1135, 1134), (1138, 1137, 1136), (1136, 1139, 1138), (1142, 1141, 1140), (1140, 1143, 1142), (1146, 1145, 1144), (1144, 1147, 1146), (1150, 1149, 1148), (1148, 1151, 1150), (1154, 1153, 1152), (1152, 1155, 1154), (1158, 1157, 1156), (1156, 1159, 1158), (1162, 1161, 1160), (1160, 1163, 1162), (1166, 1165, 1164), (1164, 1167, 1166), (1170, 1169, 1168), (1168, 1171, 1170), (1174, 1173, 1172), (1172, 1175, 1174), (1178, 1177, 1176), (1176, 1179, 1178), (1182, 1181, 1180), (1180, 1183, 1182), (1186, 1185, 1184), (1184, 1187, 1186), (1190, 1189, 1188), (1190, 1191, 1189), (1190, 1192, 1191), (1190, 1193, 1192), (1190, 1194, 1193), (1190, 1195, 1194), (1190, 1196, 1195), (1190, 1197, 1196), (1190, 1198, 1197), (1190, 1199, 1198), (1190, 1200, 1199), (1190, 1201, 1200), (1190, 1202, 1201), (1190, 1203, 1202), (1190, 1204, 1203), (1190, 1188, 1204)])
_uv = me_paz3205green.uv_layers.new(name='UVMap')
_uv.uv.foreach_set('vector', [0.6784, 0.4039, 0.6627, 0.3137, 0.6627, 0.4039, 0.6784, 0.4039, 0.6784, 0.3137, 0.6627, 0.3137, 0.6471, 0.3059, 0.6471, 0.4039, 0.6627, 0.4039, 0.6627, 0.4039, 0.6627, 0.3137, 0.6471, 0.3059, 0.549, 0.298, 0.549, 0.4039, 0.6471, 0.4039, 0.6471, 0.4039, 0.6471, 0.3059, 0.549, 0.298, 0.5412, 0.3412, 0.5412, 0.4039, 0.549, 0.4039, 0.549, 0.4039, 0.549, 0.298, 0.5412, 0.3412, 0.5137, 0.3647, 0.5137, 0.4039, 0.5412, 0.4039, 0.5412, 0.4039, 0.5412, 0.3412, 0.5137, 0.3647, 0.4902, 0.3725, 0.4902, 0.4039, 0.5137, 0.4039, 0.5137, 0.4039, 0.5137, 0.3647, 0.4902, 0.3725, 0.4667, 0.3647, 0.4667, 0.4039, 0.4902, 0.4039, 0.4902, 0.4039, 0.4902, 0.3725, 0.4667, 0.3647, 0.4392, 0.3412, 0.4392, 0.4039, 0.4667, 0.4039, 0.4667, 0.4039, 0.4667, 0.3647, 0.4392, 0.3412, 0.4314, 0.298, 0.4314, 0.4039, 0.4392, 0.4039, 0.4392, 0.4039, 0.4392, 0.3412, 0.4314, 0.298, 0.1725, 0.298, 0.1725, 0.4039, 0.4314, 0.4039, 0.4314, 0.4039, 0.4314, 0.298, 0.1725, 0.298, 0.1647, 0.3412, 0.1647, 0.4039, 0.1725, 0.4039, 0.1725, 0.4039, 0.1725, 0.298, 0.1647, 0.3412, 0.1412, 0.3647, 0.1412, 0.4039, 0.1647, 0.4039, 0.1647, 0.4039, 0.1647, 0.3412, 0.1412, 0.3647, 0.1137, 0.3725, 0.1137, 0.4039, 0.1412, 0.4039, 0.1412, 0.4039, 0.1412, 0.3647, 0.1137, 0.3725, 0.0902, 0.3647, 0.0902, 0.4039, 0.1137, 0.4039, 0.1137, 0.4039, 0.1137, 0.3725, 0.0902, 0.3647, 0.06667, 0.3412, 0.06667, 0.4039, 0.0902, 0.4039, 0.0902, 0.4039, 0.0902, 0.3647, 0.06667, 0.3412, 0.05882, 0.3059, 0.05882, 0.4039, 0.06667, 0.4039, 0.06667, 0.4039, 0.06667, 0.3412, 0.05882, 0.3059, 0.02353, 0.3059, 0.01569, 0.4039, 0.05882, 0.4039, 0.05882, 0.4039, 0.05882, 0.3059, 0.02353, 0.3059, 0.007843, 0.3137, 0.007843, 0.4039, 0.01569, 0.4039, 0.01569, 0.4039, 0.02353, 0.3059, 0.007843, 0.3137, 0.7255, 0.6784, 0.7255, 0.5882, 0.7255, 0.6, 0.7255, 0.6784, 0.7255, 0.6, 0.7255, 0.6157, 0.7255, 0.6784, 0.7255, 0.6157, 0.7255, 0.6706, 0.01569, 0.4196, 0.01569, 0.4039, 0.007843, 0.4039, 0.02353, 0.5255, 0.02353, 0.4039, 0.01569, 0.4039, 0.01569, 0.4039, 0.01569, 0.4196, 0.02353, 0.5255, 0.7255, 0.6784, 0.7255, 0.8, 0.7255, 0.8157, 0.03922, 0.5412, 0.03922, 0.4039, 0.02353, 0.4039, 0.02353, 0.4039, 0.02353, 0.5412, 0.03922, 0.5412, 0.6314, 0.5412, 0.6314, 0.4039, 0.03922, 0.4039, 0.03922, 0.4039, 0.03922, 0.5412, 0.6314, 0.5412, 0.6549, 0.5412, 0.6549, 0.4039, 0.6314, 0.4039, 0.6314, 0.4039, 0.6314, 0.5412, 0.6549, 0.5412, 0.6627, 0.5255, 0.6627, 0.4039, 0.6549, 0.4039, 0.6549, 0.4039, 0.6549, 0.5412, 0.6627, 0.5255, 0.6706, 0.4275, 0.6706, 0.4039, 0.6627, 0.4039, 0.6627, 0.4039, 0.6627, 0.5255, 0.6706, 0.4275, 0.6784, 0.4118, 0.6784, 0.4039, 0.6706, 0.4039, 0.6706, 0.4039, 0.6706, 0.4275, 0.6784, 0.4118, 0.7255, 0.4, 0.7255, 0.4078, 0.7255, 0.3098, 0.7922, 0.8706, 0.7882, 0.8549, 0.7961, 0.8549, 0.7961, 0.8549, 0.8, 0.8706, 0.7922, 0.8706, 0.7765, 0.8706, 0.7765, 0.8549, 0.7882, 0.8549, 0.7882, 0.8549, 0.7922, 0.8706, 0.7765, 0.8706, 0.7216, 0.8706, 0.7216, 0.8549, 0.7765, 0.8549, 0.7765, 0.8549, 0.7765, 0.8706, 0.7216, 0.8706, 0.8706, 0.9373, 0.8431, 0.9373, 0.8431, 0.8941, 0.8431, 0.8941, 0.8706, 0.8941, 0.8706, 0.9373, 0.8706, 0.9608, 0.8431, 0.9608, 0.8431, 0.9373, 0.8431, 0.9373, 0.8706, 0.9373, 0.8706, 0.9608, 0.8706, 0.9686, 0.8431, 0.9686, 0.8431, 0.9608, 0.8431, 0.9608, 0.8706, 0.9608, 0.8706, 0.9686, 0.8706, 0.9608, 0.8431, 0.9608, 0.8431, 0.9686, 0.8431, 0.9686, 0.8706, 0.9686, 0.8706, 0.9608, 0.8706, 0.9373, 0.8431, 0.9373, 0.8431, 0.9608, 0.8431, 0.9608, 0.8706, 0.9608, 0.8706, 0.9373, 0.8706, 0.8941, 0.8431, 0.8941, 0.8431, 0.9373, 0.8431, 0.9373, 0.8706, 0.9373, 0.8706, 0.8941, 0.5098, 0.8706, 0.5098, 0.8549, 0.6549, 0.8549, 0.6549, 0.8549, 0.6549, 0.8706, 0.5098, 0.8706, 0.8706, 0.9373, 0.8431, 0.9373, 0.8431, 0.8941, 0.8431, 0.8941, 0.8706, 0.8941, 0.8706, 0.9373, 0.8706, 0.9608, 0.8431, 0.9608, 0.8431, 0.9373, 0.8431, 0.9373, 0.8706, 0.9373, 0.8706, 0.9608, 0.8706, 0.9686, 0.8431, 0.9686, 0.8431, 0.9608, 0.8431, 0.9608, 0.8706, 0.9608, 0.8706, 0.9686, 0.8706, 0.9608, 0.8431, 0.9608, 0.8431, 0.9686, 0.8431, 0.9686, 0.8706, 0.9686, 0.8706, 0.9608, 0.8706, 0.9373, 0.8431, 0.9373, 0.8431, 0.9608, 0.8431, 0.9608, 0.8706, 0.9608, 0.8706, 0.9373, 0.8706, 0.902, 0.8431, 0.902, 0.8431, 0.9373, 0.8431, 0.9373, 0.8706, 0.9373, 0.8706, 0.902, 0.4118, 0.8706, 0.4235, 0.8549, 0.4431, 0.8549, 0.4431, 0.8549, 0.4431, 0.8706, 0.4118, 0.8706, 0.4039, 0.8706, 0.4118, 0.8549, 0.4235, 0.8549, 0.8784, 0.8471, 0.9098, 0.8471, 0.9098, 0.8549, 0.9098, 0.8667, 0.8784, 0.8667, 0.8784, 0.8549, 0.7255, 0.5922, 0.7529, 0.5922, 0.7529, 0.6039, 0.9098, 0.8824, 0.8784, 0.8824, 0.8784, 0.8667, 0.8784, 0.8667, 0.9098, 0.8667, 0.9098, 0.8824, 0.7529, 0.6706, 0.7255, 0.6706, 0.7255, 0.6157, 0.7255, 0.6157, 0.7529, 0.6157, 0.7529, 0.6706, 0.8627, 0.8549, 0.8314, 0.8549, 0.8314, 0.8471, 0.8314, 0.8471, 0.8627, 0.8471, 0.8627, 0.8549, 0.8627, 0.8706, 0.8314, 0.8706, 0.8314, 0.8549, 0.8314, 0.8549, 0.8627, 0.8549, 0.8627, 0.8706, 0.7529, 0.8, 0.7255, 0.8, 0.7255, 0.6941, 0.7255, 0.6941, 0.7529, 0.6941, 0.7529, 0.8, 0.7529, 0.8157, 0.7255, 0.8157, 0.7255, 0.8, 0.7255, 0.8, 0.7529, 0.8, 0.7529, 0.8157, 0.01961, 0.8706, 0.02745, 0.8549, 0.01961, 0.8549, 0.01961, 0.8549, 0.007843, 0.8706, 0.01961, 0.8706, 0.3686, 0.8706, 0.3647, 0.8549, 0.02745, 0.8549, 0.02745, 0.8549, 0.01961, 0.8706, 0.3686, 0.8706, 0.3843, 0.8706, 0.3765, 0.8549, 0.3647, 0.8549, 0.3647, 0.8549, 0.3686, 0.8706, 0.3843, 0.8706, 0.7529, 0.5216, 0.7255, 0.5216, 0.7255, 0.5373, 0.7255, 0.5373, 0.7529, 0.5373, 0.7529, 0.5216, 0.7529, 0.4235, 0.7255, 0.4235, 0.7255, 0.5216, 0.7255, 0.5216, 0.7529, 0.5216, 0.7529, 0.4235, 0.7529, 0.4078, 0.7255, 0.4078, 0.7255, 0.4235, 0.7255, 0.4235, 0.7529, 0.4235, 0.7529, 0.4078, 0.7529, 0.3098, 0.7255, 0.3098, 0.7255, 0.4078, 0.7255, 0.4078, 0.7529, 0.4078, 0.7529, 0.3098, 0.7922, 0.8863, 0.7922, 0.8706, 0.8, 0.8706, 0.8, 0.8706, 0.8039, 0.8863, 0.7922, 0.8863, 0.7765, 0.8863, 0.7765, 0.8706, 0.7922, 0.8706, 0.7922, 0.8706, 0.7922, 0.8863, 0.7765, 0.8863, 0.7216, 0.8863, 0.7216, 0.8706, 0.7765, 0.8706, 0.7765, 0.8706, 0.7765, 0.8863, 0.7216, 0.8863, 0.902, 0.8941, 0.8706, 0.9373, 0.8706, 0.8941, 0.8706, 0.8941, 0.902, 0.8941, 0.902, 0.8941, 0.902, 0.8941, 0.8706, 0.9608, 0.8706, 0.9373, 0.8706, 0.9373, 0.902, 0.8941, 0.902, 0.8941, 0.902, 0.8941, 0.8706, 0.9686, 0.8706, 0.9608, 0.8706, 0.9608, 0.902, 0.8941, 0.902, 0.8941, 0.902, 0.8941, 0.8706, 0.9608, 0.8706, 0.9686, 0.8706, 0.9686, 0.902, 0.8941, 0.902, 0.8941, 0.902, 0.8941, 0.8706, 0.9373, 0.8706, 0.9608, 0.8706, 0.9608, 0.902, 0.8941, 0.902, 0.8941, 0.902, 0.8941, 0.8706, 0.8941, 0.8706, 0.9373, 0.8706, 0.9373, 0.902, 0.8941, 0.902, 0.8941, 0.5098, 0.8863, 0.5098, 0.8706, 0.6549, 0.8706, 0.6549, 0.8706, 0.6549, 0.8863, 0.5098, 0.8863, 0.902, 0.8941, 0.8706, 0.9373, 0.8706, 0.8941, 0.8706, 0.8941, 0.902, 0.8941, 0.902, 0.8941, 0.902, 0.8941, 0.8706, 0.9608, 0.8706, 0.9373, 0.8706, 0.9373, 0.902, 0.8941, 0.902, 0.8941, 0.902, 0.8941, 0.8706, 0.9686, 0.8706, 0.9608, 0.8706, 0.9608, 0.902, 0.8941, 0.902, 0.8941, 0.902, 0.902, 0.8706, 0.9608, 0.8706, 0.9686, 0.8706, 0.9686, 0.902, 0.8941, 0.902, 0.902, 0.902, 0.902, 0.8706, 0.9373, 0.8706, 0.9608, 0.8706, 0.9608, 0.902, 0.902, 0.902, 0.902, 0.902, 0.902, 0.8706, 0.902, 0.8706, 0.9373, 0.8706, 0.9373, 0.902, 0.902, 0.902, 0.902, 0.4078, 0.8863, 0.4118, 0.8706, 0.4431, 0.8706, 0.4431, 0.8706, 0.4431, 0.8863, 0.4078, 0.8863, 0.4, 0.8863, 0.4039, 0.8706, 0.4118, 0.8706, 0.4118, 0.8706, 0.4078, 0.8863, 0.4, 0.8863, 0.7843, 0.6, 0.7529, 0.6, 0.7529, 0.5882, 0.7529, 0.5882, 0.7843, 0.5882, 0.7843, 0.6, 0.7843, 0.6157, 0.7529, 0.6157, 0.7529, 0.6, 0.7529, 0.6, 0.7843, 0.6, 0.7843, 0.6157, 0.7843, 0.6706, 0.7529, 0.6706, 0.7529, 0.6157, 0.7529, 0.6157, 0.7843, 0.6157, 0.7843, 0.6706, 0.7843, 0.6784, 0.7529, 0.6784, 0.7529, 0.6706, 0.7529, 0.6706, 0.7843, 0.6706, 0.7843, 0.6784, 0.7843, 0.6941, 0.7529, 0.6941, 0.7529, 0.6784, 0.7529, 0.6784, 0.7843, 0.6784, 0.7843, 0.6941, 0.7843, 0.8, 0.7529, 0.8, 0.7529, 0.6941, 0.7529, 0.6941, 0.7843, 0.6941, 0.7843, 0.8, 0.7843, 0.8157, 0.7529, 0.8157, 0.7529, 0.8, 0.7529, 0.8, 0.7843, 0.8, 0.7843, 0.8157, 0.01569, 0.8863, 0.01961, 0.8706, 0.007843, 0.8706, 0.007843, 0.8706, 0.003922, 0.8863, 0.01569, 0.8863, 0.3725, 0.8863, 0.3686, 0.8706, 0.01961, 0.8706, 0.01961, 0.8706, 0.01569, 0.8863, 0.3725, 0.8863, 0.3882, 0.8863, 0.3843, 0.8706, 0.3686, 0.8706, 0.3686, 0.8706, 0.3725, 0.8863, 0.3882, 0.8863, 0.7843, 0.5216, 0.7529, 0.5216, 0.7529, 0.5373, 0.7529, 0.5373, 0.7843, 0.5373, 0.7843, 0.5216, 0.7843, 0.4235, 0.7529, 0.4235, 0.7529, 0.5216, 0.7529, 0.5216, 0.7843, 0.5216, 0.7843, 0.4235, 0.7843, 0.4078, 0.7529, 0.4078, 0.7529, 0.4235, 0.7529, 0.4235, 0.7843, 0.4235, 0.7843, 0.4078, 0.7843, 0.3098, 0.7529, 0.3098, 0.7529, 0.4078, 0.7529, 0.4078, 0.7843, 0.4078, 0.7843, 0.3098, 0.7922, 0.9569, 0.7922, 0.8863, 0.8039, 0.8863, 0.8039, 0.8863, 0.8039, 0.9569, 0.7922, 0.9569, 0.7765, 0.9569, 0.7765, 0.8863, 0.7922, 0.8863, 0.7922, 0.8863, 0.7922, 0.9569, 0.7765, 0.9569, 0.7216, 0.9569, 0.7216, 0.8863, 0.7765, 0.8863, 0.7765, 0.8863, 0.7765, 0.9569, 0.7216, 0.9569, 0.7176, 0.9569, 0.7176, 0.8863, 0.7216, 0.8863, 0.7216, 0.8863, 0.7216, 0.9569, 0.7176, 0.9569, 0.702, 0.9569, 0.702, 0.8863, 0.7176, 0.8863, 0.7176, 0.8863, 0.7176, 0.9569, 0.702, 0.9569, 0.6863, 0.9569, 0.6863, 0.8863, 0.702, 0.8863, 0.702, 0.8863, 0.702, 0.9569, 0.6863, 0.9569, 0.6745, 0.9569, 0.6745, 0.8863, 0.6863, 0.8863, 0.6863, 0.8863, 0.6863, 0.9569, 0.6745, 0.9569, 0.6588, 0.9569, 0.6588, 0.8863, 0.6745, 0.8863, 0.6745, 0.8863, 0.6745, 0.9569, 0.6588, 0.9569, 0.6549, 0.9569, 0.6549, 0.8863, 0.6588, 0.8863, 0.6588, 0.8863, 0.6588, 0.9569, 0.6549, 0.9569, 0.5098, 0.9569, 0.5098, 0.8863, 0.6549, 0.8863, 0.6549, 0.8863, 0.6549, 0.9569, 0.5098, 0.9569, 0.502, 0.9569, 0.502, 0.8863, 0.5098, 0.8863, 0.5098, 0.8863, 0.5098, 0.9569, 0.502, 0.9569, 0.4902, 0.9569, 0.4902, 0.8863, 0.502, 0.8863, 0.502, 0.8863, 0.502, 0.9569, 0.4902, 0.9569, 0.4745, 0.9569, 0.4745, 0.8863, 0.4902, 0.8863, 0.4902, 0.8863, 0.4902, 0.9569, 0.4745, 0.9569, 0.4588, 0.9569, 0.4588, 0.8863, 0.4745, 0.8863, 0.4745, 0.8863, 0.4745, 0.9569, 0.4588, 0.9569, 0.4471, 0.9569, 0.4471, 0.8863, 0.4588, 0.8863, 0.4588, 0.8863, 0.4588, 0.9569, 0.4471, 0.9569, 0.4431, 0.9569, 0.4431, 0.8863, 0.4471, 0.8863, 0.4471, 0.8863, 0.4471, 0.9569, 0.4431, 0.9569, 0.4078, 0.9569, 0.4078, 0.8863, 0.4431, 0.8863, 0.4431, 0.8863, 0.4431, 0.9569, 0.4078, 0.9569, 0.4, 0.9569, 0.4, 0.8863, 0.4078, 0.8863, 0.4078, 0.8863, 0.4078, 0.9569, 0.4, 0.9569, 0.9098, 0.6, 0.7843, 0.6, 0.7843, 0.5882, 0.7843, 0.5882, 0.9098, 0.5882, 0.9098, 0.6, 0.9098, 0.6157, 0.7843, 0.6157, 0.7843, 0.6, 0.7843, 0.6, 0.9098, 0.6, 0.9098, 0.6157, 0.9098, 0.6706, 0.7843, 0.6706, 0.7843, 0.6157, 0.7843, 0.6157, 0.9098, 0.6157, 0.9098, 0.6706, 0.9098, 0.6784, 0.7843, 0.6784, 0.7843, 0.6706, 0.7843, 0.6706, 0.9098, 0.6706, 0.9098, 0.6784, 0.9098, 0.6941, 0.7843, 0.6941, 0.7843, 0.6784, 0.7843, 0.6784, 0.9098, 0.6784, 0.9098, 0.6941, 0.9098, 0.8, 0.7843, 0.8, 0.7843, 0.6941, 0.7843, 0.6941, 0.9098, 0.6941, 0.9098, 0.8, 0.9098, 0.8157, 0.7843, 0.8157, 0.7843, 0.8, 0.7843, 0.8, 0.9098, 0.8, 0.9098, 0.8157, 0.01569, 0.9569, 0.01569, 0.8863, 0.003922, 0.8863, 0.003922, 0.8863, 0.003922, 0.9569, 0.01569, 0.9569, 0.3725, 0.9569, 0.3725, 0.8863, 0.01569, 0.8863, 0.01569, 0.8863, 0.01569, 0.9569, 0.3725, 0.9569, 0.3882, 0.9569, 0.3882, 0.8863, 0.3725, 0.8863, 0.3725, 0.8863, 0.3725, 0.9569, 0.3882, 0.9569, 0.9098, 0.5216, 0.7843, 0.5216, 0.7843, 0.5373, 0.7843, 0.5373, 0.9098, 0.5373, 0.9098, 0.5216, 0.9098, 0.4235, 0.7843, 0.4235, 0.7843, 0.5216, 0.7843, 0.5216, 0.9098, 0.5216, 0.9098, 0.4235, 0.9098, 0.4078, 0.7843, 0.4078, 0.7843, 0.4235, 0.7843, 0.4235, 0.9098, 0.4235, 0.9098, 0.4078, 0.9098, 0.3098, 0.7843, 0.3098, 0.7843, 0.4078, 0.7843, 0.4078, 0.9098, 0.4078, 0.9098, 0.3098, 0.7922, 0.9765, 0.7922, 0.9569, 0.8039, 0.9569, 0.8039, 0.9569, 0.8, 0.9765, 0.7922, 0.9765, 0.7765, 0.9765, 0.7765, 0.9569, 0.7922, 0.9569, 0.7922, 0.9569, 0.7922, 0.9765, 0.7765, 0.9765, 0.7216, 0.9765, 0.7216, 0.9569, 0.7765, 0.9569, 0.7765, 0.9569, 0.7765, 0.9765, 0.7216, 0.9765, 0.9451, 0.9373, 0.9098, 0.8941, 0.9098, 0.8941, 0.9098, 0.8941, 0.9451, 0.8941, 0.9451, 0.9373, 0.9451, 0.9608, 0.9098, 0.8941, 0.9098, 0.8941, 0.9098, 0.8941, 0.9451, 0.9373, 0.9451, 0.9608, 0.9451, 0.9686, 0.9098, 0.8941, 0.9098, 0.8941, 0.9098, 0.8941, 0.9451, 0.9608, 0.9451, 0.9686, 0.9451, 0.9608, 0.9098, 0.8941, 0.9098, 0.8941, 0.9098, 0.8941, 0.9451, 0.9686, 0.9451, 0.9608, 0.9451, 0.9373, 0.9098, 0.8941, 0.9098, 0.8941, 0.9098, 0.8941, 0.9451, 0.9608, 0.9451, 0.9373, 0.9451, 0.8941, 0.9098, 0.8941, 0.9098, 0.8941, 0.9098, 0.8941, 0.9451, 0.9373, 0.9451, 0.8941, 0.5098, 0.9765, 0.5098, 0.9569, 0.6549, 0.9569, 0.6549, 0.9569, 0.6549, 0.9765, 0.5098, 0.9765, 0.9451, 0.9373, 0.9098, 0.8941, 0.9098, 0.8941, 0.9098, 0.8941, 0.9451, 0.8941, 0.9451, 0.9373, 0.9451, 0.9608, 0.9098, 0.8941, 0.9098, 0.8941, 0.9098, 0.8941, 0.9451, 0.9373, 0.9451, 0.9608, 0.9451, 0.9686, 0.9098, 0.8941, 0.9098, 0.8941, 0.9098, 0.8941, 0.9451, 0.9608, 0.9451, 0.9686, 0.9451, 0.9608, 0.9098, 0.902, 0.9098, 0.8941, 0.9098, 0.8941, 0.9451, 0.9686, 0.9451, 0.9608, 0.9451, 0.9373, 0.9098, 0.902, 0.9098, 0.902, 0.9098, 0.902, 0.9451, 0.9608, 0.9451, 0.9373, 0.9451, 0.902, 0.9098, 0.902, 0.9098, 0.902, 0.9098, 0.902, 0.9451, 0.9373, 0.9451, 0.902, 0.4118, 0.9765, 0.4078, 0.9569, 0.4431, 0.9569, 0.4431, 0.9569, 0.4431, 0.9765, 0.4118, 0.9765, 0.4039, 0.9765, 0.4, 0.9569, 0.4078, 0.9569, 0.4078, 0.9569, 0.4118, 0.9765, 0.4039, 0.9765, 0.9451, 0.6, 0.9098, 0.6, 0.9098, 0.5882, 0.9098, 0.5882, 0.9451, 0.5882, 0.9451, 0.6, 0.9451, 0.6157, 0.9098, 0.6157, 0.9098, 0.6, 0.9098, 0.6, 0.9451, 0.6, 0.9451, 0.6157, 0.9451, 0.6706, 0.9098, 0.6706, 0.9098, 0.6157, 0.9098, 0.6157, 0.9451, 0.6157, 0.9451, 0.6706, 0.9451, 0.6784, 0.9098, 0.6784, 0.9098, 0.6706, 0.9098, 0.6706, 0.9451, 0.6706, 0.9451, 0.6784, 0.9451, 0.6941, 0.9098, 0.6941, 0.9098, 0.6784, 0.9098, 0.6784, 0.9451, 0.6784, 0.9451, 0.6941, 0.9451, 0.8, 0.9098, 0.8, 0.9098, 0.6941, 0.9098, 0.6941, 0.9451, 0.6941, 0.9451, 0.8, 0.9451, 0.8157, 0.9098, 0.8157, 0.9098, 0.8, 0.9098, 0.8, 0.9451, 0.8, 0.9451, 0.8157, 0.01961, 0.9765, 0.01569, 0.9569, 0.003922, 0.9569, 0.003922, 0.9569, 0.007843, 0.9765, 0.01961, 0.9765, 0.3686, 0.9765, 0.3725, 0.9569, 0.01569, 0.9569, 0.01569, 0.9569, 0.01961, 0.9765, 0.3686, 0.9765, 0.3843, 0.9765, 0.3882, 0.9569, 0.3725, 0.9569, 0.3725, 0.9569, 0.3686, 0.9765, 0.3843, 0.9765, 0.9451, 0.5216, 0.9098, 0.5216, 0.9098, 0.5373, 0.9098, 0.5373, 0.9451, 0.5373, 0.9451, 0.5216, 0.9451, 0.4235, 0.9098, 0.4235, 0.9098, 0.5216, 0.9098, 0.5216, 0.9451, 0.5216, 0.9451, 0.4235, 0.9451, 0.4078, 0.9098, 0.4078, 0.9098, 0.4235, 0.9098, 0.4235, 0.9451, 0.4235, 0.9451, 0.4078, 0.9451, 0.3098, 0.9098, 0.3098, 0.9098, 0.4078, 0.9098, 0.4078, 0.9451, 0.4078, 0.9451, 0.3098, 0.7882, 0.9922, 0.7922, 0.9765, 0.8, 0.9765, 0.8, 0.9765, 0.7961, 0.9922, 0.7882, 0.9922, 0.7765, 0.9922, 0.7765, 0.9765, 0.7922, 0.9765, 0.7922, 0.9765, 0.7882, 0.9922, 0.7765, 0.9922, 0.7216, 0.9922, 0.7216, 0.9765, 0.7765, 0.9765, 0.7765, 0.9765, 0.7765, 0.9922, 0.7216, 0.9922, 0.9686, 0.9373, 0.9451, 0.9373, 0.9451, 0.8941, 0.9451, 0.8941, 0.9686, 0.8941, 0.9686, 0.9373, 0.9686, 0.9608, 0.9451, 0.9608, 0.9451, 0.9373, 0.9451, 0.9373, 0.9686, 0.9373, 0.9686, 0.9608, 0.9686, 0.9686, 0.9451, 0.9686, 0.9451, 0.9608, 0.9451, 0.9608, 0.9686, 0.9608, 0.9686, 0.9686, 0.9686, 0.9608, 0.9451, 0.9608, 0.9451, 0.9686, 0.9451, 0.9686, 0.9686, 0.9686, 0.9686, 0.9608, 0.9686, 0.9373, 0.9451, 0.9373, 0.9451, 0.9608, 0.9451, 0.9608, 0.9686, 0.9608, 0.9686, 0.9373, 0.9686, 0.8941, 0.9451, 0.8941, 0.9451, 0.9373, 0.9451, 0.9373, 0.9686, 0.9373, 0.9686, 0.8941, 0.5098, 0.9922, 0.5098, 0.9765, 0.6549, 0.9765, 0.6549, 0.9765, 0.6549, 0.9922, 0.5098, 0.9922, 0.9686, 0.9373, 0.9451, 0.9373, 0.9451, 0.8941, 0.9451, 0.8941, 0.9686, 0.8941, 0.9686, 0.9373, 0.9686, 0.9608, 0.9451, 0.9608, 0.9451, 0.9373, 0.9451, 0.9373, 0.9686, 0.9373, 0.9686, 0.9608, 0.9686, 0.9686, 0.9451, 0.9686, 0.9451, 0.9608, 0.9451, 0.9608, 0.9686, 0.9608, 0.9686, 0.9686, 0.9686, 0.9608, 0.9451, 0.9608, 0.9451, 0.9686, 0.9451, 0.9686, 0.9686, 0.9686, 0.9686, 0.9608, 0.9686, 0.9373, 0.9451, 0.9373, 0.9451, 0.9608, 0.9451, 0.9608, 0.9686, 0.9608, 0.9686, 0.9373, 0.9686, 0.902, 0.9451, 0.902, 0.9451, 0.9373, 0.9451, 0.9373, 0.9686, 0.9373, 0.9686, 0.902, 0.4235, 0.9922, 0.4118, 0.9765, 0.4431, 0.9765, 0.4431, 0.9765, 0.4431, 0.9922, 0.4235, 0.9922, 0.4118, 0.9922, 0.4039, 0.9765, 0.4118, 0.9765, 0.4118, 0.9765, 0.4235, 0.9922, 0.4118, 0.9922, 0.7176, 0.5843, 0.6902, 0.5843, 0.6902, 0.5725, 0.6902, 0.5725, 0.7176, 0.5725, 0.7176, 0.5843, 0.7176, 0.6, 0.6902, 0.6, 0.6902, 0.5843, 0.6902, 0.5843, 0.7176, 0.5843, 0.7176, 0.6, 0.9686, 0.6706, 0.9451, 0.6706, 0.9451, 0.6157, 0.9451, 0.6157, 0.9686, 0.6157, 0.9686, 0.6706, 0.7176, 0.6745, 0.6902, 0.6745, 0.6902, 0.6667, 0.6902, 0.6667, 0.7176, 0.6667, 0.7176, 0.6745, 0.7176, 0.6902, 0.6902, 0.6902, 0.6902, 0.6745, 0.6902, 0.6745, 0.7176, 0.6745, 0.7176, 0.6902, 0.9686, 0.8, 0.9451, 0.8, 0.9451, 0.6941, 0.9451, 0.6941, 0.9686, 0.6941, 0.9686, 0.8, 0.9686, 0.8157, 0.9451, 0.8157, 0.9451, 0.8, 0.9451, 0.8, 0.9686, 0.8, 0.9686, 0.8157, 0.02745, 0.9922, 0.01961, 0.9765, 0.007843, 0.9765, 0.007843, 0.9765, 0.01961, 0.9922, 0.02745, 0.9922, 0.3647, 0.9922, 0.3686, 0.9765, 0.01961, 0.9765, 0.01961, 0.9765, 0.02745, 0.9922, 0.3647, 0.9922, 0.3765, 0.9922, 0.3843, 0.9765, 0.3686, 0.9765, 0.3686, 0.9765, 0.3647, 0.9922, 0.3765, 0.9922, 0.9686, 0.5216, 0.9451, 0.5216, 0.9451, 0.5373, 0.9451, 0.5373, 0.9686, 0.5373, 0.9686, 0.5216, 0.9686, 0.4235, 0.9451, 0.4235, 0.9451, 0.5216, 0.9451, 0.5216, 0.9686, 0.5216, 0.9686, 0.4235, 0.9686, 0.4078, 0.9451, 0.4078, 0.9451, 0.4235, 0.9451, 0.4235, 0.9686, 0.4235, 0.9686, 0.4078, 0.9686, 0.3098, 0.9451, 0.3098, 0.9451, 0.4078, 0.9451, 0.4078, 0.9686, 0.4078, 0.9686, 0.3098, 0.6627, 0.6824, 0.6627, 0.5922, 0.6784, 0.5922, 0.6784, 0.5922, 0.6784, 0.6824, 0.6627, 0.6824, 0.6471, 0.6824, 0.6471, 0.5843, 0.6627, 0.5922, 0.6627, 0.5922, 0.6627, 0.6824, 0.6471, 0.6824, 0.549, 0.6824, 0.549, 0.5765, 0.6471, 0.5843, 0.6471, 0.5843, 0.6471, 0.6824, 0.549, 0.6824, 0.5412, 0.6824, 0.5412, 0.6196, 0.549, 0.5765, 0.549, 0.5765, 0.549, 0.6824, 0.5412, 0.6824, 0.5137, 0.6824, 0.5137, 0.6431, 0.5412, 0.6196, 0.5412, 0.6196, 0.5412, 0.6824, 0.5137, 0.6824, 0.4902, 0.6824, 0.4902, 0.651, 0.5137, 0.6431, 0.5137, 0.6431, 0.5137, 0.6824, 0.4902, 0.6824, 0.4667, 0.6824, 0.4667, 0.6431, 0.4902, 0.651, 0.4902, 0.651, 0.4902, 0.6824, 0.4667, 0.6824, 0.4392, 0.6824, 0.4392, 0.6196, 0.4667, 0.6431, 0.4667, 0.6431, 0.4667, 0.6824, 0.4392, 0.6824, 0.4314, 0.6824, 0.4314, 0.5765, 0.4392, 0.6196, 0.4392, 0.6196, 0.4392, 0.6824, 0.4314, 0.6824, 0.1725, 0.6824, 0.1725, 0.5765, 0.4314, 0.5765, 0.4314, 0.5765, 0.4314, 0.6824, 0.1725, 0.6824, 0.1647, 0.6824, 0.1647, 0.6196, 0.1725, 0.5765, 0.1725, 0.5765, 0.1725, 0.6824, 0.1647, 0.6824, 0.1412, 0.6824, 0.1412, 0.6431, 0.1647, 0.6196, 0.1647, 0.6196, 0.1647, 0.6824, 0.1412, 0.6824, 0.1137, 0.6824, 0.1137, 0.651, 0.1412, 0.6431, 0.1412, 0.6431, 0.1412, 0.6824, 0.1137, 0.6824, 0.0902, 0.6824, 0.0902, 0.6431, 0.1137, 0.651, 0.1137, 0.651, 0.1137, 0.6824, 0.0902, 0.6824, 0.06667, 0.6824, 0.06667, 0.6196, 0.0902, 0.6431, 0.0902, 0.6431, 0.0902, 0.6824, 0.06667, 0.6824, 0.05882, 0.6824, 0.05882, 0.5843, 0.06667, 0.6196, 0.06667, 0.6196, 0.06667, 0.6824, 0.05882, 0.6824, 0.01569, 0.6824, 0.02353, 0.5843, 0.05882, 0.5843, 0.05882, 0.5843, 0.05882, 0.6824, 0.01569, 0.6824, 0.007843, 0.6824, 0.007843, 0.5922, 0.02353, 0.5843, 0.02353, 0.5843, 0.01569, 0.6824, 0.007843, 0.6824, 0.9686, 0.6784, 0.9686, 0.6, 0.9686, 0.5882, 0.9686, 0.6784, 0.9686, 0.6157, 0.9686, 0.6, 0.9686, 0.6784, 0.9686, 0.6706, 0.9686, 0.6157, 0.01569, 0.6824, 0.01569, 0.698, 0.007843, 0.6824, 0.02353, 0.6824, 0.02353, 0.8039, 0.01569, 0.698, 0.01569, 0.698, 0.01569, 0.6824, 0.02353, 0.6824, 0.9686, 0.6784, 0.9686, 0.8157, 0.9686, 0.8, 0.03922, 0.6824, 0.03922, 0.8196, 0.02353, 0.8196, 0.02353, 0.8196, 0.02353, 0.6824, 0.03922, 0.6824, 0.6314, 0.6824, 0.6314, 0.8196, 0.03922, 0.8196, 0.03922, 0.8196, 0.03922, 0.6824, 0.6314, 0.6824, 0.6549, 0.6824, 0.6549, 0.8196, 0.6314, 0.8196, 0.6314, 0.8196, 0.6314, 0.6824, 0.6549, 0.6824, 0.6627, 0.6824, 0.6627, 0.8039, 0.6549, 0.8196, 0.6549, 0.8196, 0.6549, 0.6824, 0.6627, 0.6824, 0.6706, 0.6824, 0.6706, 0.7059, 0.6627, 0.8039, 0.6627, 0.8039, 0.6627, 0.6824, 0.6706, 0.6824, 0.6784, 0.6824, 0.6784, 0.6902, 0.6706, 0.7059, 0.6706, 0.7059, 0.6706, 0.6824, 0.6784, 0.6824, 0.9686, 0.4, 0.9686, 0.3098, 0.9686, 0.4078, 0.8784, 0.1255, 0.8784, 0.2431, 0.8353, 0.2353, 0.8784, 0.1255, 0.8353, 0.2353, 0.7961, 0.2078, 0.8784, 0.1255, 0.7961, 0.2078, 0.7686, 0.1686, 0.8784, 0.1255, 0.7686, 0.1686, 0.7608, 0.1255, 0.8784, 0.1255, 0.7608, 0.1255, 0.7686, 0.08235, 0.8784, 0.1255, 0.7686, 0.08235, 0.7961, 0.04314, 0.8784, 0.1255, 0.7961, 0.04314, 0.8314, 0.01961, 0.8784, 0.1255, 0.8314, 0.01961, 0.8784, 0.007843, 0.8784, 0.1255, 0.8784, 0.007843, 0.9216, 0.01569, 0.8784, 0.1255, 0.9216, 0.01569, 0.9608, 0.04314, 0.8784, 0.1255, 0.9608, 0.04314, 0.9843, 0.07843, 0.8784, 0.1255, 0.9843, 0.07843, 0.9961, 0.1255, 0.8784, 0.1255, 0.9961, 0.1255, 0.9843, 0.1725, 0.8784, 0.1255, 0.9843, 0.1725, 0.9608, 0.2078, 0.8784, 0.1255, 0.9608, 0.2078, 0.9216, 0.2353, 0.8784, 0.1255, 0.9216, 0.2353, 0.8784, 0.2431, 0.6235, 0.007843, 0.6235, 0.08627, 0.6667, 0.08627, 0.6667, 0.08627, 0.6667, 0.007843, 0.6235, 0.007843, 0.5843, 0.007843, 0.5843, 0.08627, 0.6235, 0.08627, 0.6235, 0.08627, 0.6235, 0.007843, 0.5843, 0.007843, 0.6745, 0.2235, 0.7529, 0.2235, 0.7529, 0.2627, 0.7529, 0.2627, 0.6745, 0.2627, 0.6745, 0.2235, 0.6745, 0.1804, 0.7529, 0.1804, 0.7529, 0.2235, 0.7529, 0.2235, 0.6745, 0.2235, 0.6745, 0.1804, 0.6745, 0.1373, 0.7529, 0.1373, 0.7529, 0.1804, 0.7529, 0.1804, 0.6745, 0.1804, 0.6745, 0.1373, 0.6745, 0.09804, 0.7529, 0.09804, 0.7529, 0.1373, 0.7529, 0.1373, 0.6745, 0.1373, 0.6745, 0.09804, 0.6196, 0.007843, 0.6196, 0.08627, 0.5843, 0.08627, 0.5843, 0.08627, 0.5843, 0.007843, 0.6196, 0.007843, 0.6667, 0.007843, 0.6667, 0.08627, 0.6196, 0.08627, 0.6196, 0.08627, 0.6196, 0.007843, 0.6667, 0.007843, 0.7098, 0.007843, 0.7098, 0.08627, 0.6667, 0.08627, 0.6667, 0.08627, 0.6667, 0.007843, 0.7098, 0.007843, 0.749, 0.007843, 0.749, 0.08627, 0.7098, 0.08627, 0.7098, 0.08627, 0.7098, 0.007843, 0.749, 0.007843, 0.6745, 0.1333, 0.7529, 0.1333, 0.7529, 0.09804, 0.7529, 0.09804, 0.6745, 0.09804, 0.6745, 0.1333, 0.6745, 0.1804, 0.7529, 0.1804, 0.7529, 0.1333, 0.7529, 0.1333, 0.6745, 0.1333, 0.6745, 0.1804, 0.6745, 0.2275, 0.7529, 0.2275, 0.7529, 0.1804, 0.7529, 0.1804, 0.6745, 0.1804, 0.6745, 0.2275, 0.6745, 0.2627, 0.7529, 0.2627, 0.7529, 0.2275, 0.7529, 0.2275, 0.6745, 0.2275, 0.6745, 0.2627, 0.7098, 0.007843, 0.7098, 0.08627, 0.749, 0.08627, 0.749, 0.08627, 0.749, 0.007843, 0.7098, 0.007843, 0.6667, 0.007843, 0.6667, 0.08627, 0.7098, 0.08627, 0.7098, 0.08627, 0.7098, 0.007843, 0.6667, 0.007843, 0.8784, 0.1255, 0.8353, 0.2353, 0.8784, 0.2431, 0.8784, 0.1255, 0.7961, 0.2078, 0.8353, 0.2353, 0.8784, 0.1255, 0.7686, 0.1686, 0.7961, 0.2078, 0.8784, 0.1255, 0.7608, 0.1255, 0.7686, 0.1686, 0.8784, 0.1255, 0.7686, 0.08235, 0.7608, 0.1255, 0.8784, 0.1255, 0.7961, 0.04314, 0.7686, 0.08235, 0.8784, 0.1255, 0.8314, 0.01961, 0.7961, 0.04314, 0.8784, 0.1255, 0.8784, 0.007843, 0.8314, 0.01961, 0.8784, 0.1255, 0.9216, 0.01569, 0.8784, 0.007843, 0.8784, 0.1255, 0.9608, 0.04314, 0.9216, 0.01569, 0.8784, 0.1255, 0.9843, 0.07843, 0.9608, 0.04314, 0.8784, 0.1255, 0.9961, 0.1255, 0.9843, 0.07843, 0.8784, 0.1255, 0.9843, 0.1725, 0.9961, 0.1255, 0.8784, 0.1255, 0.9608, 0.2078, 0.9843, 0.1725, 0.8784, 0.1255, 0.9216, 0.2353, 0.9608, 0.2078, 0.8784, 0.1255, 0.8784, 0.2431, 0.9216, 0.2353, 0.8784, 0.1255, 0.8784, 0.2431, 0.8353, 0.2353, 0.8784, 0.1255, 0.8353, 0.2353, 0.7961, 0.2078, 0.8784, 0.1255, 0.7961, 0.2078, 0.7686, 0.1686, 0.8784, 0.1255, 0.7686, 0.1686, 0.7608, 0.1255, 0.8784, 0.1255, 0.7608, 0.1255, 0.7686, 0.08235, 0.8784, 0.1255, 0.7686, 0.08235, 0.7961, 0.04314, 0.8784, 0.1255, 0.7961, 0.04314, 0.8314, 0.01961, 0.8784, 0.1255, 0.8314, 0.01961, 0.8784, 0.007843, 0.8784, 0.1255, 0.8784, 0.007843, 0.9216, 0.01569, 0.8784, 0.1255, 0.9216, 0.01569, 0.9608, 0.04314, 0.8784, 0.1255, 0.9608, 0.04314, 0.9843, 0.07843, 0.8784, 0.1255, 0.9843, 0.07843, 0.9961, 0.1255, 0.8784, 0.1255, 0.9961, 0.1255, 0.9843, 0.1725, 0.8784, 0.1255, 0.9843, 0.1725, 0.9608, 0.2078, 0.8784, 0.1255, 0.9608, 0.2078, 0.9216, 0.2353, 0.8784, 0.1255, 0.9216, 0.2353, 0.8784, 0.2431, 0.6235, 0.007843, 0.6235, 0.08627, 0.6667, 0.08627, 0.6667, 0.08627, 0.6667, 0.007843, 0.6235, 0.007843, 0.5843, 0.007843, 0.5843, 0.08627, 0.6235, 0.08627, 0.6235, 0.08627, 0.6235, 0.007843, 0.5843, 0.007843, 0.6745, 0.2235, 0.7529, 0.2235, 0.7529, 0.2627, 0.7529, 0.2627, 0.6745, 0.2627, 0.6745, 0.2235, 0.6745, 0.1804, 0.7529, 0.1804, 0.7529, 0.2235, 0.7529, 0.2235, 0.6745, 0.2235, 0.6745, 0.1804, 0.6745, 0.1373, 0.7529, 0.1373, 0.7529, 0.1804, 0.7529, 0.1804, 0.6745, 0.1804, 0.6745, 0.1373, 0.6745, 0.09804, 0.7529, 0.09804, 0.7529, 0.1373, 0.7529, 0.1373, 0.6745, 0.1373, 0.6745, 0.09804, 0.6196, 0.007843, 0.6196, 0.08627, 0.5843, 0.08627, 0.5843, 0.08627, 0.5843, 0.007843, 0.6196, 0.007843, 0.6667, 0.007843, 0.6667, 0.08627, 0.6196, 0.08627, 0.6196, 0.08627, 0.6196, 0.007843, 0.6667, 0.007843, 0.7098, 0.007843, 0.7098, 0.08627, 0.6667, 0.08627, 0.6667, 0.08627, 0.6667, 0.007843, 0.7098, 0.007843, 0.749, 0.007843, 0.749, 0.08627, 0.7098, 0.08627, 0.7098, 0.08627, 0.7098, 0.007843, 0.749, 0.007843, 0.6745, 0.1333, 0.7529, 0.1333, 0.7529, 0.09804, 0.7529, 0.09804, 0.6745, 0.09804, 0.6745, 0.1333, 0.6745, 0.1804, 0.7529, 0.1804, 0.7529, 0.1333, 0.7529, 0.1333, 0.6745, 0.1333, 0.6745, 0.1804, 0.6745, 0.2275, 0.7529, 0.2275, 0.7529, 0.1804, 0.7529, 0.1804, 0.6745, 0.1804, 0.6745, 0.2275, 0.6745, 0.2627, 0.7529, 0.2627, 0.7529, 0.2275, 0.7529, 0.2275, 0.6745, 0.2275, 0.6745, 0.2627, 0.7098, 0.007843, 0.7098, 0.08627, 0.749, 0.08627, 0.749, 0.08627, 0.749, 0.007843, 0.7098, 0.007843, 0.6667, 0.007843, 0.6667, 0.08627, 0.7098, 0.08627, 0.7098, 0.08627, 0.7098, 0.007843, 0.6667, 0.007843, 0.8784, 0.1255, 0.8353, 0.2353, 0.8784, 0.2431, 0.8784, 0.1255, 0.7961, 0.2078, 0.8353, 0.2353, 0.8784, 0.1255, 0.7686, 0.1686, 0.7961, 0.2078, 0.8784, 0.1255, 0.7608, 0.1255, 0.7686, 0.1686, 0.8784, 0.1255, 0.7686, 0.08235, 0.7608, 0.1255, 0.8784, 0.1255, 0.7961, 0.04314, 0.7686, 0.08235, 0.8784, 0.1255, 0.8314, 0.01961, 0.7961, 0.04314, 0.8784, 0.1255, 0.8784, 0.007843, 0.8314, 0.01961, 0.8784, 0.1255, 0.9216, 0.01569, 0.8784, 0.007843, 0.8784, 0.1255, 0.9608, 0.04314, 0.9216, 0.01569, 0.8784, 0.1255, 0.9843, 0.07843, 0.9608, 0.04314, 0.8784, 0.1255, 0.9961, 0.1255, 0.9843, 0.07843, 0.8784, 0.1255, 0.9843, 0.1725, 0.9961, 0.1255, 0.8784, 0.1255, 0.9608, 0.2078, 0.9843, 0.1725, 0.8784, 0.1255, 0.9216, 0.2353, 0.9608, 0.2078, 0.8784, 0.1255, 0.8784, 0.2431, 0.9216, 0.2353, 0.8784, 0.1255, 0.8784, 0.2431, 0.8353, 0.2353, 0.8784, 0.1255, 0.8353, 0.2353, 0.7961, 0.2078, 0.8784, 0.1255, 0.7961, 0.2078, 0.7686, 0.1686, 0.8784, 0.1255, 0.7686, 0.1686, 0.7608, 0.1255, 0.8784, 0.1255, 0.7608, 0.1255, 0.7686, 0.08235, 0.8784, 0.1255, 0.7686, 0.08235, 0.7961, 0.04314, 0.8784, 0.1255, 0.7961, 0.04314, 0.8314, 0.01961, 0.8784, 0.1255, 0.8314, 0.01961, 0.8784, 0.007843, 0.8784, 0.1255, 0.8784, 0.007843, 0.9216, 0.01569, 0.8784, 0.1255, 0.9216, 0.01569, 0.9608, 0.04314, 0.8784, 0.1255, 0.9608, 0.04314, 0.9843, 0.07843, 0.8784, 0.1255, 0.9843, 0.07843, 0.9961, 0.1255, 0.8784, 0.1255, 0.9961, 0.1255, 0.9843, 0.1725, 0.8784, 0.1255, 0.9843, 0.1725, 0.9608, 0.2078, 0.8784, 0.1255, 0.9608, 0.2078, 0.9216, 0.2353, 0.8784, 0.1255, 0.9216, 0.2353, 0.8784, 0.2431, 0.6235, 0.007843, 0.6235, 0.08627, 0.6667, 0.08627, 0.6667, 0.08627, 0.6667, 0.007843, 0.6235, 0.007843, 0.5843, 0.007843, 0.5843, 0.08627, 0.6235, 0.08627, 0.6235, 0.08627, 0.6235, 0.007843, 0.5843, 0.007843, 0.6745, 0.2235, 0.7529, 0.2235, 0.7529, 0.2627, 0.7529, 0.2627, 0.6745, 0.2627, 0.6745, 0.2235, 0.6745, 0.1804, 0.7529, 0.1804, 0.7529, 0.2235, 0.7529, 0.2235, 0.6745, 0.2235, 0.6745, 0.1804, 0.6745, 0.1373, 0.7529, 0.1373, 0.7529, 0.1804, 0.7529, 0.1804, 0.6745, 0.1804, 0.6745, 0.1373, 0.6745, 0.09804, 0.7529, 0.09804, 0.7529, 0.1373, 0.7529, 0.1373, 0.6745, 0.1373, 0.6745, 0.09804, 0.6196, 0.007843, 0.6196, 0.08627, 0.5843, 0.08627, 0.5843, 0.08627, 0.5843, 0.007843, 0.6196, 0.007843, 0.6667, 0.007843, 0.6667, 0.08627, 0.6196, 0.08627, 0.6196, 0.08627, 0.6196, 0.007843, 0.6667, 0.007843, 0.7098, 0.007843, 0.7098, 0.08627, 0.6667, 0.08627, 0.6667, 0.08627, 0.6667, 0.007843, 0.7098, 0.007843, 0.749, 0.007843, 0.749, 0.08627, 0.7098, 0.08627, 0.7098, 0.08627, 0.7098, 0.007843, 0.749, 0.007843, 0.6745, 0.1333, 0.7529, 0.1333, 0.7529, 0.09804, 0.7529, 0.09804, 0.6745, 0.09804, 0.6745, 0.1333, 0.6745, 0.1804, 0.7529, 0.1804, 0.7529, 0.1333, 0.7529, 0.1333, 0.6745, 0.1333, 0.6745, 0.1804, 0.6745, 0.2275, 0.7529, 0.2275, 0.7529, 0.1804, 0.7529, 0.1804, 0.6745, 0.1804, 0.6745, 0.2275, 0.6745, 0.2627, 0.7529, 0.2627, 0.7529, 0.2275, 0.7529, 0.2275, 0.6745, 0.2275, 0.6745, 0.2627, 0.7098, 0.007843, 0.7098, 0.08627, 0.749, 0.08627, 0.749, 0.08627, 0.749, 0.007843, 0.7098, 0.007843, 0.6667, 0.007843, 0.6667, 0.08627, 0.7098, 0.08627, 0.7098, 0.08627, 0.7098, 0.007843, 0.6667, 0.007843, 0.8784, 0.1255, 0.8353, 0.2353, 0.8784, 0.2431, 0.8784, 0.1255, 0.7961, 0.2078, 0.8353, 0.2353, 0.8784, 0.1255, 0.7686, 0.1686, 0.7961, 0.2078, 0.8784, 0.1255, 0.7608, 0.1255, 0.7686, 0.1686, 0.8784, 0.1255, 0.7686, 0.08235, 0.7608, 0.1255, 0.8784, 0.1255, 0.7961, 0.04314, 0.7686, 0.08235, 0.8784, 0.1255, 0.8314, 0.01961, 0.7961, 0.04314, 0.8784, 0.1255, 0.8784, 0.007843, 0.8314, 0.01961, 0.8784, 0.1255, 0.9216, 0.01569, 0.8784, 0.007843, 0.8784, 0.1255, 0.9608, 0.04314, 0.9216, 0.01569, 0.8784, 0.1255, 0.9843, 0.07843, 0.9608, 0.04314, 0.8784, 0.1255, 0.9961, 0.1255, 0.9843, 0.07843, 0.8784, 0.1255, 0.9843, 0.1725, 0.9961, 0.1255, 0.8784, 0.1255, 0.9608, 0.2078, 0.9843, 0.1725, 0.8784, 0.1255, 0.9216, 0.2353, 0.9608, 0.2078, 0.8784, 0.1255, 0.8784, 0.2431, 0.9216, 0.2353, 0.8784, 0.1255, 0.8784, 0.2431, 0.8353, 0.2353, 0.8784, 0.1255, 0.8353, 0.2353, 0.7961, 0.2078, 0.8784, 0.1255, 0.7961, 0.2078, 0.7686, 0.1686, 0.8784, 0.1255, 0.7686, 0.1686, 0.7608, 0.1255, 0.8784, 0.1255, 0.7608, 0.1255, 0.7686, 0.08235, 0.8784, 0.1255, 0.7686, 0.08235, 0.7961, 0.04314, 0.8784, 0.1255, 0.7961, 0.04314, 0.8314, 0.01961, 0.8784, 0.1255, 0.8314, 0.01961, 0.8784, 0.007843, 0.8784, 0.1255, 0.8784, 0.007843, 0.9216, 0.01569, 0.8784, 0.1255, 0.9216, 0.01569, 0.9608, 0.04314, 0.8784, 0.1255, 0.9608, 0.04314, 0.9843, 0.07843, 0.8784, 0.1255, 0.9843, 0.07843, 0.9961, 0.1255, 0.8784, 0.1255, 0.9961, 0.1255, 0.9843, 0.1725, 0.8784, 0.1255, 0.9843, 0.1725, 0.9608, 0.2078, 0.8784, 0.1255, 0.9608, 0.2078, 0.9216, 0.2353, 0.8784, 0.1255, 0.9216, 0.2353, 0.8784, 0.2431, 0.6235, 0.007843, 0.6235, 0.08627, 0.6667, 0.08627, 0.6667, 0.08627, 0.6667, 0.007843, 0.6235, 0.007843, 0.5843, 0.007843, 0.5843, 0.08627, 0.6235, 0.08627, 0.6235, 0.08627, 0.6235, 0.007843, 0.5843, 0.007843, 0.6745, 0.2235, 0.7529, 0.2235, 0.7529, 0.2627, 0.7529, 0.2627, 0.6745, 0.2627, 0.6745, 0.2235, 0.6745, 0.1804, 0.7529, 0.1804, 0.7529, 0.2235, 0.7529, 0.2235, 0.6745, 0.2235, 0.6745, 0.1804, 0.6745, 0.1373, 0.7529, 0.1373, 0.7529, 0.1804, 0.7529, 0.1804, 0.6745, 0.1804, 0.6745, 0.1373, 0.6745, 0.09804, 0.7529, 0.09804, 0.7529, 0.1373, 0.7529, 0.1373, 0.6745, 0.1373, 0.6745, 0.09804, 0.6196, 0.007843, 0.6196, 0.08627, 0.5843, 0.08627, 0.5843, 0.08627, 0.5843, 0.007843, 0.6196, 0.007843, 0.6667, 0.007843, 0.6667, 0.08627, 0.6196, 0.08627, 0.6196, 0.08627, 0.6196, 0.007843, 0.6667, 0.007843, 0.7098, 0.007843, 0.7098, 0.08627, 0.6667, 0.08627, 0.6667, 0.08627, 0.6667, 0.007843, 0.7098, 0.007843, 0.749, 0.007843, 0.749, 0.08627, 0.7098, 0.08627, 0.7098, 0.08627, 0.7098, 0.007843, 0.749, 0.007843, 0.6745, 0.1333, 0.7529, 0.1333, 0.7529, 0.09804, 0.7529, 0.09804, 0.6745, 0.09804, 0.6745, 0.1333, 0.6745, 0.1804, 0.7529, 0.1804, 0.7529, 0.1333, 0.7529, 0.1333, 0.6745, 0.1333, 0.6745, 0.1804, 0.6745, 0.2275, 0.7529, 0.2275, 0.7529, 0.1804, 0.7529, 0.1804, 0.6745, 0.1804, 0.6745, 0.2275, 0.6745, 0.2627, 0.7529, 0.2627, 0.7529, 0.2275, 0.7529, 0.2275, 0.6745, 0.2275, 0.6745, 0.2627, 0.7098, 0.007843, 0.7098, 0.08627, 0.749, 0.08627, 0.749, 0.08627, 0.749, 0.007843, 0.7098, 0.007843, 0.6667, 0.007843, 0.6667, 0.08627, 0.7098, 0.08627, 0.7098, 0.08627, 0.7098, 0.007843, 0.6667, 0.007843, 0.8784, 0.1255, 0.8353, 0.2353, 0.8784, 0.2431, 0.8784, 0.1255, 0.7961, 0.2078, 0.8353, 0.2353, 0.8784, 0.1255, 0.7686, 0.1686, 0.7961, 0.2078, 0.8784, 0.1255, 0.7608, 0.1255, 0.7686, 0.1686, 0.8784, 0.1255, 0.7686, 0.08235, 0.7608, 0.1255, 0.8784, 0.1255, 0.7961, 0.04314, 0.7686, 0.08235, 0.8784, 0.1255, 0.8314, 0.01961, 0.7961, 0.04314, 0.8784, 0.1255, 0.8784, 0.007843, 0.8314, 0.01961, 0.8784, 0.1255, 0.9216, 0.01569, 0.8784, 0.007843, 0.8784, 0.1255, 0.9608, 0.04314, 0.9216, 0.01569, 0.8784, 0.1255, 0.9843, 0.07843, 0.9608, 0.04314, 0.8784, 0.1255, 0.9961, 0.1255, 0.9843, 0.07843, 0.8784, 0.1255, 0.9843, 0.1725, 0.9961, 0.1255, 0.8784, 0.1255, 0.9608, 0.2078, 0.9843, 0.1725, 0.8784, 0.1255, 0.9216, 0.2353, 0.9608, 0.2078, 0.8784, 0.1255, 0.8784, 0.2431, 0.9216, 0.2353])
me_paz3205green.materials.append(mat_material0_001)
me_paz3205green.use_remesh_preserve_volume = False
me_paz3205green.use_remesh_preserve_attributes = False
me_paz3205green.use_mirror_vertex_groups = False
me_paz3205green.update()

# ---- objects
ob_paz3205green = bpy.data.objects.new('Paz3205green', me_paz3205green)
ob_lamp = bpy.data.objects.new('Lamp', light_lamp)
ob_camera = bpy.data.objects.new('Camera', cam_camera)

# ---- transforms, parenting, visibility, modifiers, constraints
ob_paz3205green.location = (0.0, 0.0, 0.0)
ob_paz3205green.scale = (0.01, 0.01, 0.01)
ob_paz3205green.lineart.crease_threshold = 0.0
ob_lamp.location = (4.076, 1.005, 5.904)
ob_lamp.rotation_euler = (0.6503, 0.05522, 1.866)
ob_lamp.lock_rotations_4d = False
ob_lamp.empty_display_type = 'ARROWS'
ob_lamp.color = (0.0, 0.0, 0.0, 0.0)
ob_lamp.lineart.crease_threshold = 0.0
ob_camera.location = (7.481, -6.508, 5.344)
ob_camera.rotation_euler = (1.109, 0.01082, 0.8149)
ob_camera.lock_rotations_4d = False
ob_camera.empty_display_type = 'ARROWS'
ob_camera.color = (0.0, 0.0, 0.0, 0.0)
ob_camera.display_type = 'WIRE'
ob_camera.lineart.crease_threshold = 0.0

# ---- collection membership
col_collection_1.objects.link(ob_paz3205green)
col_collection_1.objects.link(ob_lamp)
col_collection_1.objects.link(ob_camera)

# ---- scene / render settings (as saved in the file)
scene.camera = ob_camera
scene.frame_start = 1; scene.frame_end = 250; scene.frame_set(1)
scene.render.engine = 'BLENDER_EEVEE_NEXT'
scene.render.resolution_percentage = 50
scene.render.dither_intensity = 0.0
scene.cycles.use_denoising = False
scene.cycles.samples = 10
scene.cycles.sampling_pattern = 'TABULATED_SOBOL'
scene.cycles.light_sampling_threshold = 0.0
scene.cycles.use_adaptive_sampling = False
scene.cycles.use_light_tree = False
scene.cycles.blur_glossy = 0.0
scene.cycles.pixel_filter_type = 'GAUSSIAN'
scene.cycles.sample_clamp_indirect = 0.0
scene.view_settings.view_transform = 'Standard'
bpy.context.view_layer.update()
